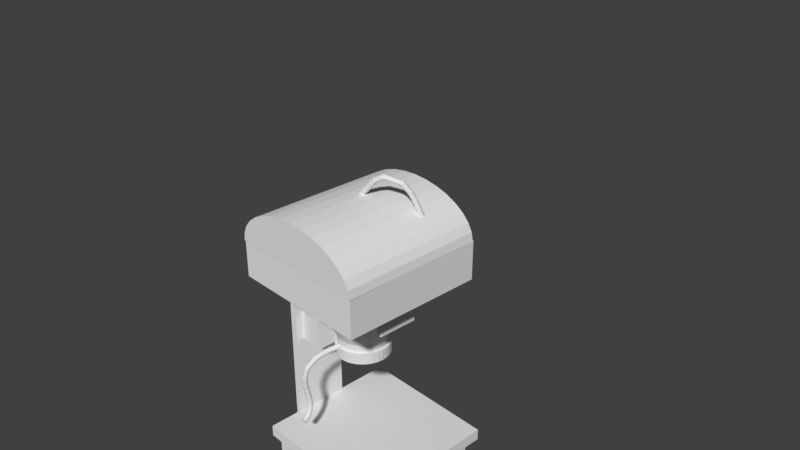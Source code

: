 # Source: 2446hennakikai.blend  (saved by Blender 2.78.0; exported with 4.5.12 LTS)
import bpy
from mathutils import Matrix  # noqa: F401  (used for matrix-valued properties, if any)

bpy.ops.wm.read_factory_settings(use_empty=True)
scene = bpy.context.scene
scene.name = 'Scene'

# ---- collections
col_collection_1 = bpy.data.collections.new('Collection 1'); scene.collection.children.link(col_collection_1)

# ---- world
world_world = bpy.data.worlds.new('World'); scene.world = world_world
world_world.color = (0.05088, 0.05088, 0.05088)
world_world.use_sun_shadow = False
world_world.sun_shadow_jitter_overblur = 0.0
world_world.cycles.sampling_method = 'MANUAL'

# ---- cameras
cam_camera = bpy.data.cameras.new('Camera')
cam_camera.clip_end = 100.0
cam_camera.lens = 35.0
cam_camera.sensor_width = 32.0
cam_camera.sensor_height = 18.0
cam_camera.ortho_scale = 7.314
cam_camera.dof.focus_distance = 0.0
cam_camera.dof.aperture_fstop = 128.0

# ---- meshes
me_x = bpy.data.meshes.new('平面')
me_x.from_pydata([(-1.013, -1.0, 1.543e-09), (0.9871, -1.0, 1.543e-09), (-1.013, 1.0, 1.543e-09), (0.9871, 1.0, 1.543e-09), (-1.013, 1.0, 0.09854), (-1.013, -1.0, 0.09854), (0.9871, -1.0, 0.09854), (0.9871, 1.0, 0.09854)], [], [(0, 2, 3, 1), (5, 6, 7, 4), (3, 2, 4, 7), (0, 1, 6, 5), (1, 3, 7, 6), (2, 0, 5, 4)])
me_x.use_remesh_preserve_volume = False
me_x.use_remesh_preserve_attributes = False
me_x.use_mirror_vertex_groups = False
me_x.update()
me_007 = bpy.data.meshes.new('円柱.007')
me_007.from_pydata([(0.0, 1.0, -1.0), (0.0, 1.0, 1.0), (0.1951, 0.9808, -1.0), (0.1951, 0.9808, 1.0), (0.3827, 0.9239, -1.0), (0.3827, 0.9239, 1.0), (0.5556, 0.8315, -1.0), (0.5556, 0.8315, 1.0), (0.7071, 0.7071, -1.0), (0.7071, 0.7071, 1.0), (0.8315, 0.5556, -1.0), (0.8315, 0.5556, 1.0), (0.9239, 0.3827, -1.0), (0.9239, 0.3827, 1.0), (0.9808, 0.1951, -1.0), (0.9808, 0.1951, 1.0), (1.0, 7.55e-08, -1.0), (1.0, 7.55e-08, 1.0), (0.9808, -0.1951, -1.0), (0.9808, -0.1951, 1.0), (0.9239, -0.3827, -1.0), (0.9239, -0.3827, 1.0), (0.8315, -0.5556, -1.0), (0.8315, -0.5556, 1.0), (0.7071, -0.7071, -1.0), (0.7071, -0.7071, 1.0), (0.5556, -0.8315, -1.0), (0.5556, -0.8315, 1.0), (0.3827, -0.9239, -1.0), (0.3827, -0.9239, 1.0), (0.1951, -0.9808, -1.0), (0.1951, -0.9808, 1.0), (-3.258e-07, -1.0, -1.0), (-3.258e-07, -1.0, 1.0), (-0.1951, -0.9808, -1.0), (-0.1951, -0.9808, 1.0), (-0.3827, -0.9239, -1.0), (-0.3827, -0.9239, 1.0), (-0.5556, -0.8315, -1.0), (-0.5556, -0.8315, 1.0), (-0.7071, -0.7071, -1.0), (-0.7071, -0.7071, 1.0), (-0.8315, -0.5556, -1.0), (-0.8315, -0.5556, 1.0), (-0.9239, -0.3827, -1.0), (-0.9239, -0.3827, 1.0), (-0.9808, -0.1951, -1.0), (-0.9808, -0.1951, 1.0), (-1.0, 9.656e-07, -1.0), (-1.0, 9.656e-07, 1.0), (-0.9808, 0.1951, -1.0), (-0.9808, 0.1951, 1.0), (-0.9239, 0.3827, -1.0), (-0.9239, 0.3827, 1.0), (-0.8315, 0.5556, -1.0), (-0.8315, 0.5556, 1.0), (-0.7071, 0.7071, -1.0), (-0.7071, 0.7071, 1.0), (-0.5556, 0.8315, -1.0), (-0.5556, 0.8315, 1.0), (-0.3827, 0.9239, -1.0), (-0.3827, 0.9239, 1.0), (-0.1951, 0.9808, -1.0), (-0.1951, 0.9808, 1.0), (0.2146, 1.079, 1.0), (-1.187e-08, 1.1, 1.0), (0.421, 1.016, 1.0), (0.6111, 0.9146, 1.0), (0.7778, 0.7778, 1.0), (0.9146, 0.6111, 1.0), (1.016, 0.421, 1.0), (1.079, 0.2146, 1.0), (1.1, 5.455e-08, 1.0), (1.079, -0.2146, 1.0), (1.016, -0.421, 1.0), (0.9146, -0.6111, 1.0), (0.7778, -0.7778, 1.0), (0.6111, -0.9146, 1.0), (0.421, -1.016, 1.0), (0.2146, -1.079, 1.0), (-3.703e-07, -1.1, 1.0), (-0.2146, -1.079, 1.0), (-0.421, -1.016, 1.0), (-0.6111, -0.9146, 1.0), (-0.7778, -0.7778, 1.0), (-0.9146, -0.6111, 1.0), (-1.016, -0.421, 1.0), (-1.079, -0.2146, 1.0), (-1.1, 1.034e-06, 1.0), (-1.079, 0.2146, 1.0), (-1.016, 0.421, 1.0), (-0.9146, 0.6111, 1.0), (-0.7778, 0.7778, 1.0), (-0.6111, 0.9146, 1.0), (-0.421, 1.016, 1.0), (-0.2146, 1.079, 1.0), (0.2146, 1.079, 1.1), (-1.617e-09, 1.1, 1.1), (0.421, 1.016, 1.1), (0.6111, 0.9146, 1.1), (0.7778, 0.7778, 1.1), (0.9146, 0.6111, 1.1), (1.016, 0.421, 1.1), (1.079, 0.2146, 1.1), (1.1, 5.455e-08, 1.1), (1.079, -0.2146, 1.1), (1.016, -0.421, 1.1), (0.9146, -0.6111, 1.1), (0.7778, -0.7778, 1.1), (0.6111, -0.9146, 1.1), (0.421, -1.016, 1.1), (0.2146, -1.079, 1.1), (-3.6e-07, -1.1, 1.1), (-0.2146, -1.079, 1.1), (-0.421, -1.016, 1.1), (-0.6111, -0.9146, 1.1), (-0.7778, -0.7778, 1.1), (-0.9146, -0.6111, 1.1), (-1.016, -0.421, 1.1), (-1.079, -0.2146, 1.1), (-1.1, 1.034e-06, 1.1), (-1.079, 0.2146, 1.1), (-1.016, 0.421, 1.1), (-0.9146, 0.6111, 1.1), (-0.7778, 0.7778, 1.1), (-0.6111, 0.9146, 1.1), (-0.421, 1.016, 1.1), (-0.2146, 1.079, 1.1), (-1.187e-08, 1.1, -1.0), (0.2146, 1.079, -1.0), (0.421, 1.016, -1.0), (0.6111, 0.9146, -1.0), (0.7778, 0.7778, -1.0), (0.9146, 0.6111, -1.0), (1.016, 0.421, -1.0), (1.079, 0.2146, -1.0), (1.1, 5.455e-08, -1.0), (1.079, -0.2146, -1.0), (1.016, -0.421, -1.0), (0.9146, -0.6111, -1.0), (0.7778, -0.7778, -1.0), (0.6111, -0.9146, -1.0), (0.421, -1.016, -1.0), (0.2146, -1.079, -1.0), (-3.703e-07, -1.1, -1.0), (-0.2146, -1.079, -1.0), (-0.421, -1.016, -1.0), (-0.6111, -0.9146, -1.0), (-0.7778, -0.7778, -1.0), (-0.9146, -0.6111, -1.0), (-1.016, -0.421, -1.0), (-1.079, -0.2146, -1.0), (-1.1, 1.034e-06, -1.0), (-1.079, 0.2146, -1.0), (-1.016, 0.421, -1.0), (-0.9146, 0.6111, -1.0), (-0.7778, 0.7778, -1.0), (-0.6111, 0.9146, -1.0), (-0.421, 1.016, -1.0), (-0.2146, 1.079, -1.0), (-7.929e-09, 1.1, -1.1), (0.2146, 1.079, -1.1), (0.421, 1.016, -1.1), (0.6111, 0.9146, -1.1), (0.7778, 0.7778, -1.1), (0.9146, 0.6111, -1.1), (1.016, 0.421, -1.1), (1.079, 0.2146, -1.1), (1.1, 5.455e-08, -1.1), (1.079, -0.2146, -1.1), (1.016, -0.421, -1.1), (0.9146, -0.6111, -1.1), (0.7778, -0.7778, -1.1), (0.6111, -0.9146, -1.1), (0.421, -1.016, -1.1), (0.2146, -1.079, -1.1), (-3.664e-07, -1.1, -1.1), (-0.2146, -1.079, -1.1), (-0.421, -1.016, -1.1), (-0.6111, -0.9146, -1.1), (-0.7778, -0.7778, -1.1), (-0.9146, -0.6111, -1.1), (-1.016, -0.421, -1.1), (-1.079, -0.2146, -1.1), (-1.1, 1.034e-06, -1.1), (-1.079, 0.2146, -1.1), (-1.016, 0.421, -1.1), (-0.9146, 0.6111, -1.1), (-0.7778, 0.7778, -1.1), (-0.6111, 0.9146, -1.1), (-0.421, 1.016, -1.1), (-0.2146, 1.079, -1.1)], [], [(0, 1, 3, 2), (2, 3, 5, 4), (4, 5, 7, 6), (6, 7, 9, 8), (8, 9, 11, 10), (10, 11, 13, 12), (12, 13, 15, 14), (14, 15, 17, 16), (16, 17, 19, 18), (18, 19, 21, 20), (20, 21, 23, 22), (22, 23, 25, 24), (24, 25, 27, 26), (26, 27, 29, 28), (28, 29, 31, 30), (30, 31, 33, 32), (32, 33, 35, 34), (34, 35, 37, 36), (36, 37, 39, 38), (38, 39, 41, 40), (40, 41, 43, 42), (42, 43, 45, 44), (44, 45, 47, 46), (46, 47, 49, 48), (48, 49, 51, 50), (50, 51, 53, 52), (52, 53, 55, 54), (54, 55, 57, 56), (56, 57, 59, 58), (58, 59, 61, 60), (43, 41, 84, 85), (60, 61, 63, 62), (62, 63, 1, 0), (14, 16, 136, 135), (85, 84, 116, 117), (61, 59, 93, 94), (17, 15, 71, 72), (35, 33, 80, 81), (53, 51, 89, 90), (9, 7, 67, 68), (27, 25, 76, 77), (45, 43, 85, 86), (63, 61, 94, 95), (19, 17, 72, 73), (37, 35, 81, 82), (55, 53, 90, 91), (11, 9, 68, 69), (29, 27, 77, 78), (47, 45, 86, 87), (3, 1, 65, 64), (1, 63, 95, 65), (21, 19, 73, 74), (39, 37, 82, 83), (57, 55, 91, 92), (13, 11, 69, 70), (31, 29, 78, 79), (49, 47, 87, 88), (5, 3, 64, 66), (23, 21, 74, 75), (41, 39, 83, 84), (59, 57, 92, 93), (15, 13, 70, 71), (33, 31, 79, 80), (51, 49, 88, 89), (7, 5, 66, 67), (25, 23, 75, 76), (96, 97, 127, 126, 125, 124, 123, 122, 121, 120, 119, 118, 117, 116, 115, 114, 113, 112, 111, 110, 109, 108, 107, 106, 105, 104, 103, 102, 101, 100, 99, 98), (72, 71, 103, 104), (86, 85, 117, 118), (73, 72, 104, 105), (87, 86, 118, 119), (74, 73, 105, 106), (88, 87, 119, 120), (75, 74, 106, 107), (89, 88, 120, 121), (76, 75, 107, 108), (90, 89, 121, 122), (77, 76, 108, 109), (91, 90, 122, 123), (78, 77, 109, 110), (64, 65, 97, 96), (92, 91, 123, 124), (79, 78, 110, 111), (66, 64, 96, 98), (93, 92, 124, 125), (80, 79, 111, 112), (67, 66, 98, 99), (94, 93, 125, 126), (81, 80, 112, 113), (68, 67, 99, 100), (95, 94, 126, 127), (82, 81, 113, 114), (69, 68, 100, 101), (65, 95, 127, 97), (83, 82, 114, 115), (70, 69, 101, 102), (84, 83, 115, 116), (71, 70, 102, 103), (154, 155, 187, 186), (32, 34, 145, 144), (50, 52, 154, 153), (6, 8, 132, 131), (24, 26, 141, 140), (42, 44, 150, 149), (60, 62, 159, 158), (16, 18, 137, 136), (34, 36, 146, 145), (52, 54, 155, 154), (8, 10, 133, 132), (26, 28, 142, 141), (44, 46, 151, 150), (0, 2, 129, 128), (62, 0, 128, 159), (18, 20, 138, 137), (36, 38, 147, 146), (54, 56, 156, 155), (10, 12, 134, 133), (28, 30, 143, 142), (46, 48, 152, 151), (2, 4, 130, 129), (20, 22, 139, 138), (38, 40, 148, 147), (56, 58, 157, 156), (12, 14, 135, 134), (30, 32, 144, 143), (48, 50, 153, 152), (4, 6, 131, 130), (22, 24, 140, 139), (40, 42, 149, 148), (58, 60, 158, 157), (160, 161, 162, 163, 164, 165, 166, 167, 168, 169, 170, 171, 172, 173, 174, 175, 176, 177, 178, 179, 180, 181, 182, 183, 184, 185, 186, 187, 188, 189, 190, 191), (141, 142, 174, 173), (128, 129, 161, 160), (155, 156, 188, 187), (142, 143, 175, 174), (129, 130, 162, 161), (156, 157, 189, 188), (143, 144, 176, 175), (130, 131, 163, 162), (157, 158, 190, 189), (144, 145, 177, 176), (131, 132, 164, 163), (158, 159, 191, 190), (145, 146, 178, 177), (132, 133, 165, 164), (159, 128, 160, 191), (146, 147, 179, 178), (133, 134, 166, 165), (147, 148, 180, 179), (134, 135, 167, 166), (148, 149, 181, 180), (135, 136, 168, 167), (149, 150, 182, 181), (136, 137, 169, 168), (150, 151, 183, 182), (137, 138, 170, 169), (151, 152, 184, 183), (138, 139, 171, 170), (152, 153, 185, 184), (139, 140, 172, 171), (153, 154, 186, 185), (140, 141, 173, 172)])
me_007.use_remesh_preserve_volume = False
me_007.use_remesh_preserve_attributes = False
me_007.use_mirror_vertex_groups = False
me_007.update()
me_012 = bpy.data.meshes.new('立方体.012')
me_012.from_pydata([(2.314, -9.459, 3.013), (2.314, -9.513, 3.067), (2.26, -9.459, 3.067), (2.314, -9.468, 3.014), (2.314, -9.478, 3.017), (2.314, -9.486, 3.021), (2.314, -9.494, 3.026), (2.304, -9.459, 3.014), (2.304, -9.469, 3.015), (2.304, -9.478, 3.018), (2.304, -9.486, 3.022), (2.304, -9.493, 3.027), (2.295, -9.459, 3.017), (2.295, -9.469, 3.018), (2.295, -9.478, 3.02), (2.295, -9.486, 3.024), (2.296, -9.492, 3.029), (2.287, -9.459, 3.021), (2.286, -9.469, 3.022), (2.287, -9.478, 3.024), (2.288, -9.485, 3.028), (2.289, -9.491, 3.031), (2.279, -9.459, 3.026), (2.279, -9.469, 3.027), (2.28, -9.477, 3.029), (2.282, -9.484, 3.031), (2.284, -9.489, 3.034), (2.304, -9.512, 3.067), (2.295, -9.51, 3.067), (2.287, -9.506, 3.067), (2.279, -9.5, 3.067), (2.314, -9.512, 3.058), (2.304, -9.511, 3.058), (2.295, -9.509, 3.058), (2.286, -9.505, 3.058), (2.279, -9.5, 3.058), (2.314, -9.51, 3.049), (2.304, -9.509, 3.049), (2.295, -9.506, 3.049), (2.287, -9.502, 3.049), (2.28, -9.498, 3.049), (2.314, -9.506, 3.04), (2.304, -9.505, 3.04), (2.295, -9.502, 3.041), (2.288, -9.499, 3.042), (2.282, -9.495, 3.043), (2.314, -9.5, 3.033), (2.304, -9.5, 3.033), (2.296, -9.498, 3.034), (2.289, -9.495, 3.036), (2.284, -9.493, 3.037), (2.26, -9.459, 3.058), (2.263, -9.459, 3.049), (2.267, -9.459, 3.04), (2.272, -9.459, 3.033), (2.26, -9.468, 3.067), (2.261, -9.469, 3.058), (2.264, -9.469, 3.048), (2.268, -9.469, 3.04), (2.273, -9.469, 3.033), (2.263, -9.478, 3.067), (2.264, -9.478, 3.058), (2.267, -9.478, 3.049), (2.27, -9.477, 3.041), (2.275, -9.477, 3.034), (2.267, -9.486, 3.067), (2.268, -9.486, 3.058), (2.27, -9.486, 3.049), (2.274, -9.485, 3.042), (2.277, -9.484, 3.036), (2.272, -9.494, 3.067), (2.273, -9.494, 3.058), (2.275, -9.492, 3.049), (2.277, -9.491, 3.043), (2.28, -9.489, 3.037), (2.314, -9.513, 3.89), (2.314, -9.459, 3.944), (2.26, -9.459, 3.89), (2.314, -9.512, 3.899), (2.314, -9.51, 3.908), (2.314, -9.506, 3.917), (2.314, -9.5, 3.924), (2.304, -9.512, 3.89), (2.304, -9.511, 3.899), (2.304, -9.509, 3.909), (2.304, -9.505, 3.917), (2.304, -9.5, 3.924), (2.295, -9.51, 3.89), (2.295, -9.509, 3.899), (2.295, -9.506, 3.908), (2.295, -9.502, 3.916), (2.296, -9.498, 3.923), (2.287, -9.506, 3.89), (2.286, -9.505, 3.899), (2.287, -9.502, 3.908), (2.288, -9.499, 3.915), (2.289, -9.495, 3.921), (2.279, -9.5, 3.89), (2.279, -9.5, 3.899), (2.28, -9.498, 3.908), (2.282, -9.495, 3.914), (2.284, -9.493, 3.92), (2.304, -9.459, 3.943), (2.295, -9.459, 3.94), (2.287, -9.459, 3.936), (2.279, -9.459, 3.931), (2.314, -9.468, 3.943), (2.304, -9.469, 3.942), (2.295, -9.469, 3.939), (2.286, -9.469, 3.935), (2.279, -9.469, 3.93), (2.314, -9.478, 3.94), (2.304, -9.478, 3.939), (2.295, -9.478, 3.937), (2.287, -9.477, 3.933), (2.28, -9.477, 3.928), (2.314, -9.486, 3.936), (2.304, -9.486, 3.935), (2.295, -9.486, 3.933), (2.288, -9.485, 3.93), (2.282, -9.484, 3.926), (2.314, -9.494, 3.931), (2.304, -9.494, 3.93), (2.296, -9.492, 3.928), (2.289, -9.491, 3.926), (2.284, -9.489, 3.923), (2.26, -9.468, 3.89), (2.263, -9.478, 3.89), (2.267, -9.486, 3.89), (2.272, -9.494, 3.89), (2.26, -9.459, 3.899), (2.261, -9.469, 3.899), (2.264, -9.478, 3.899), (2.268, -9.486, 3.899), (2.273, -9.493, 3.899), (2.263, -9.459, 3.908), (2.264, -9.469, 3.909), (2.267, -9.478, 3.908), (2.27, -9.486, 3.908), (2.275, -9.492, 3.908), (2.267, -9.459, 3.917), (2.268, -9.469, 3.917), (2.27, -9.478, 3.916), (2.274, -9.485, 3.915), (2.277, -9.491, 3.914), (2.272, -9.459, 3.924), (2.273, -9.469, 3.924), (2.275, -9.477, 3.923), (2.277, -9.484, 3.921), (2.28, -9.489, 3.92), (2.314, -3.18, 3.013), (2.26, -3.18, 3.067), (2.314, -3.126, 3.067), (2.304, -3.18, 3.014), (2.295, -3.18, 3.017), (2.287, -3.18, 3.021), (2.279, -3.18, 3.026), (2.314, -3.171, 3.014), (2.304, -3.171, 3.015), (2.295, -3.171, 3.018), (2.286, -3.171, 3.022), (2.279, -3.171, 3.027), (2.314, -3.162, 3.017), (2.304, -3.161, 3.018), (2.295, -3.161, 3.02), (2.287, -3.162, 3.024), (2.28, -3.162, 3.029), (2.314, -3.153, 3.021), (2.304, -3.153, 3.022), (2.295, -3.154, 3.024), (2.288, -3.155, 3.028), (2.282, -3.155, 3.031), (2.314, -3.146, 3.026), (2.304, -3.146, 3.027), (2.296, -3.147, 3.029), (2.289, -3.149, 3.031), (2.284, -3.15, 3.034), (2.26, -3.171, 3.067), (2.263, -3.162, 3.067), (2.267, -3.153, 3.067), (2.272, -3.146, 3.067), (2.26, -3.18, 3.058), (2.261, -3.171, 3.058), (2.264, -3.161, 3.058), (2.268, -3.153, 3.058), (2.273, -3.146, 3.058), (2.263, -3.18, 3.049), (2.264, -3.171, 3.049), (2.267, -3.161, 3.049), (2.27, -3.154, 3.049), (2.275, -3.147, 3.049), (2.267, -3.18, 3.04), (2.268, -3.171, 3.04), (2.27, -3.162, 3.041), (2.274, -3.154, 3.042), (2.277, -3.149, 3.043), (2.272, -3.18, 3.033), (2.273, -3.171, 3.033), (2.275, -3.162, 3.034), (2.277, -3.155, 3.036), (2.28, -3.15, 3.037), (2.314, -3.127, 3.058), (2.314, -3.129, 3.049), (2.314, -3.133, 3.04), (2.314, -3.139, 3.033), (2.304, -3.127, 3.067), (2.304, -3.128, 3.058), (2.304, -3.131, 3.048), (2.304, -3.135, 3.04), (2.304, -3.14, 3.033), (2.295, -3.129, 3.067), (2.295, -3.131, 3.058), (2.295, -3.133, 3.049), (2.295, -3.137, 3.041), (2.296, -3.142, 3.034), (2.287, -3.133, 3.067), (2.286, -3.135, 3.058), (2.287, -3.137, 3.049), (2.288, -3.14, 3.042), (2.289, -3.144, 3.036), (2.279, -3.139, 3.067), (2.279, -3.14, 3.058), (2.28, -3.142, 3.049), (2.282, -3.144, 3.043), (2.284, -3.147, 3.037), (2.314, -3.18, 3.944), (2.314, -3.126, 3.89), (2.26, -3.18, 3.89), (2.314, -3.171, 3.943), (2.314, -3.162, 3.94), (2.314, -3.153, 3.936), (2.314, -3.146, 3.931), (2.304, -3.18, 3.943), (2.304, -3.171, 3.942), (2.304, -3.161, 3.939), (2.304, -3.153, 3.935), (2.304, -3.146, 3.93), (2.295, -3.18, 3.94), (2.295, -3.171, 3.939), (2.295, -3.161, 3.937), (2.295, -3.154, 3.933), (2.296, -3.147, 3.928), (2.287, -3.18, 3.936), (2.286, -3.171, 3.935), (2.287, -3.162, 3.933), (2.288, -3.154, 3.93), (2.289, -3.149, 3.926), (2.279, -3.18, 3.931), (2.279, -3.171, 3.93), (2.28, -3.162, 3.928), (2.282, -3.155, 3.926), (2.284, -3.15, 3.923), (2.304, -3.127, 3.89), (2.295, -3.129, 3.89), (2.287, -3.133, 3.89), (2.279, -3.139, 3.89), (2.314, -3.127, 3.899), (2.304, -3.128, 3.899), (2.295, -3.131, 3.899), (2.286, -3.135, 3.899), (2.279, -3.14, 3.899), (2.314, -3.129, 3.908), (2.304, -3.131, 3.909), (2.295, -3.133, 3.908), (2.287, -3.137, 3.908), (2.28, -3.142, 3.908), (2.314, -3.133, 3.917), (2.304, -3.135, 3.917), (2.295, -3.137, 3.916), (2.288, -3.14, 3.915), (2.282, -3.144, 3.914), (2.314, -3.139, 3.924), (2.304, -3.14, 3.924), (2.296, -3.142, 3.923), (2.289, -3.144, 3.921), (2.284, -3.147, 3.92), (2.26, -3.18, 3.899), (2.263, -3.18, 3.908), (2.267, -3.18, 3.917), (2.272, -3.18, 3.924), (2.26, -3.171, 3.89), (2.261, -3.171, 3.899), (2.264, -3.171, 3.909), (2.268, -3.171, 3.917), (2.273, -3.171, 3.924), (2.263, -3.162, 3.89), (2.264, -3.161, 3.899), (2.267, -3.161, 3.908), (2.27, -3.162, 3.916), (2.275, -3.162, 3.923), (2.267, -3.153, 3.89), (2.268, -3.153, 3.899), (2.27, -3.154, 3.908), (2.274, -3.155, 3.915), (2.277, -3.155, 3.921), (2.272, -3.146, 3.89), (2.273, -3.146, 3.899), (2.275, -3.147, 3.908), (2.277, -3.149, 3.914), (2.28, -3.15, 3.92), (2.496, -9.459, 3.013), (2.55, -9.459, 3.067), (2.496, -9.513, 3.067), (2.505, -9.459, 3.014), (2.515, -9.459, 3.017), (2.523, -9.459, 3.021), (2.531, -9.459, 3.026), (2.496, -9.468, 3.014), (2.506, -9.469, 3.015), (2.515, -9.469, 3.018), (2.523, -9.469, 3.022), (2.53, -9.469, 3.027), (2.496, -9.478, 3.017), (2.506, -9.478, 3.018), (2.515, -9.478, 3.02), (2.523, -9.477, 3.024), (2.529, -9.477, 3.029), (2.496, -9.486, 3.021), (2.506, -9.486, 3.022), (2.515, -9.486, 3.024), (2.522, -9.485, 3.028), (2.528, -9.484, 3.031), (2.496, -9.494, 3.026), (2.506, -9.494, 3.027), (2.514, -9.492, 3.029), (2.521, -9.491, 3.031), (2.526, -9.489, 3.034), (2.549, -9.468, 3.067), (2.547, -9.478, 3.067), (2.543, -9.486, 3.067), (2.537, -9.494, 3.067), (2.549, -9.459, 3.058), (2.548, -9.469, 3.058), (2.546, -9.478, 3.058), (2.542, -9.486, 3.058), (2.537, -9.493, 3.058), (2.547, -9.459, 3.049), (2.546, -9.469, 3.049), (2.543, -9.478, 3.049), (2.539, -9.486, 3.049), (2.535, -9.492, 3.049), (2.543, -9.459, 3.04), (2.542, -9.469, 3.04), (2.539, -9.478, 3.041), (2.536, -9.485, 3.042), (2.532, -9.491, 3.043), (2.537, -9.459, 3.033), (2.537, -9.469, 3.033), (2.535, -9.477, 3.034), (2.532, -9.484, 3.036), (2.53, -9.489, 3.037), (2.496, -9.512, 3.058), (2.496, -9.51, 3.049), (2.496, -9.506, 3.04), (2.496, -9.5, 3.033), (2.505, -9.512, 3.067), (2.506, -9.511, 3.058), (2.506, -9.509, 3.048), (2.506, -9.505, 3.04), (2.506, -9.5, 3.033), (2.515, -9.51, 3.067), (2.515, -9.509, 3.058), (2.515, -9.506, 3.049), (2.514, -9.502, 3.041), (2.514, -9.498, 3.034), (2.523, -9.506, 3.067), (2.523, -9.505, 3.058), (2.523, -9.502, 3.049), (2.522, -9.499, 3.042), (2.521, -9.495, 3.036), (2.531, -9.5, 3.067), (2.531, -9.5, 3.058), (2.529, -9.498, 3.049), (2.528, -9.495, 3.043), (2.526, -9.493, 3.037), (2.496, -9.459, 3.944), (2.496, -9.513, 3.89), (2.55, -9.459, 3.89), (2.496, -9.468, 3.943), (2.496, -9.478, 3.94), (2.496, -9.486, 3.936), (2.496, -9.494, 3.931), (2.505, -9.459, 3.943), (2.506, -9.469, 3.942), (2.506, -9.478, 3.939), (2.506, -9.486, 3.935), (2.506, -9.493, 3.93), (2.515, -9.459, 3.94), (2.515, -9.469, 3.939), (2.515, -9.478, 3.937), (2.514, -9.486, 3.933), (2.514, -9.492, 3.928), (2.523, -9.459, 3.936), (2.523, -9.469, 3.935), (2.523, -9.478, 3.933), (2.522, -9.485, 3.93), (2.521, -9.491, 3.926), (2.531, -9.459, 3.931), (2.531, -9.469, 3.93), (2.529, -9.477, 3.928), (2.528, -9.484, 3.926), (2.526, -9.489, 3.923), (2.505, -9.512, 3.89), (2.515, -9.51, 3.89), (2.523, -9.506, 3.89), (2.531, -9.5, 3.89), (2.496, -9.512, 3.899), (2.506, -9.511, 3.899), (2.515, -9.509, 3.899), (2.523, -9.505, 3.899), (2.53, -9.5, 3.899), (2.496, -9.51, 3.908), (2.506, -9.509, 3.909), (2.515, -9.506, 3.908), (2.523, -9.502, 3.908), (2.529, -9.498, 3.908), (2.496, -9.506, 3.917), (2.506, -9.505, 3.917), (2.515, -9.502, 3.916), (2.522, -9.499, 3.915), (2.528, -9.495, 3.914), (2.496, -9.5, 3.924), (2.506, -9.5, 3.924), (2.514, -9.498, 3.923), (2.521, -9.495, 3.921), (2.526, -9.493, 3.92), (2.549, -9.459, 3.899), (2.547, -9.459, 3.908), (2.543, -9.459, 3.917), (2.537, -9.459, 3.924), (2.549, -9.468, 3.89), (2.548, -9.469, 3.899), (2.546, -9.469, 3.909), (2.542, -9.469, 3.917), (2.537, -9.469, 3.924), (2.547, -9.478, 3.89), (2.546, -9.478, 3.899), (2.543, -9.478, 3.908), (2.539, -9.477, 3.916), (2.535, -9.477, 3.923), (2.543, -9.486, 3.89), (2.542, -9.486, 3.899), (2.539, -9.486, 3.908), (2.536, -9.485, 3.915), (2.532, -9.484, 3.921), (2.537, -9.494, 3.89), (2.537, -9.494, 3.899), (2.535, -9.492, 3.908), (2.532, -9.491, 3.914), (2.53, -9.489, 3.92), (2.496, -3.18, 3.013), (2.496, -3.126, 3.067), (2.55, -3.18, 3.067), (2.496, -3.171, 3.014), (2.496, -3.162, 3.017), (2.496, -3.153, 3.021), (2.496, -3.146, 3.026), (2.505, -3.18, 3.014), (2.506, -3.171, 3.015), (2.506, -3.161, 3.018), (2.506, -3.153, 3.022), (2.506, -3.146, 3.027), (2.515, -3.18, 3.017), (2.515, -3.171, 3.018), (2.515, -3.161, 3.02), (2.514, -3.154, 3.024), (2.514, -3.147, 3.029), (2.523, -3.18, 3.021), (2.523, -3.171, 3.022), (2.523, -3.162, 3.024), (2.522, -3.154, 3.028), (2.521, -3.149, 3.031), (2.531, -3.18, 3.026), (2.531, -3.171, 3.027), (2.529, -3.162, 3.029), (2.528, -3.155, 3.031), (2.526, -3.15, 3.034), (2.505, -3.127, 3.067), (2.515, -3.129, 3.067), (2.523, -3.133, 3.067), (2.531, -3.139, 3.067), (2.496, -3.127, 3.058), (2.506, -3.128, 3.058), (2.515, -3.131, 3.058), (2.523, -3.135, 3.058), (2.53, -3.14, 3.058), (2.496, -3.129, 3.049), (2.506, -3.131, 3.049), (2.515, -3.133, 3.049), (2.523, -3.137, 3.049), (2.529, -3.142, 3.049), (2.496, -3.133, 3.04), (2.506, -3.135, 3.04), (2.515, -3.137, 3.041), (2.522, -3.14, 3.042), (2.528, -3.144, 3.043), (2.496, -3.139, 3.033), (2.506, -3.14, 3.033), (2.514, -3.142, 3.034), (2.521, -3.144, 3.036), (2.526, -3.147, 3.037), (2.549, -3.18, 3.058), (2.547, -3.18, 3.049), (2.543, -3.18, 3.04), (2.537, -3.18, 3.033), (2.549, -3.171, 3.067), (2.548, -3.171, 3.058), (2.546, -3.171, 3.048), (2.542, -3.171, 3.04), (2.537, -3.171, 3.033), (2.547, -3.162, 3.067), (2.546, -3.161, 3.058), (2.543, -3.161, 3.049), (2.539, -3.162, 3.041), (2.535, -3.162, 3.034), (2.543, -3.153, 3.067), (2.542, -3.153, 3.058), (2.539, -3.154, 3.049), (2.536, -3.155, 3.042), (2.532, -3.155, 3.036), (2.537, -3.146, 3.067), (2.537, -3.146, 3.058), (2.535, -3.147, 3.049), (2.532, -3.149, 3.043), (2.53, -3.15, 3.037), (2.496, -3.18, 3.944), (2.55, -3.18, 3.89), (2.496, -3.126, 3.89), (2.505, -3.18, 3.943), (2.515, -3.18, 3.94), (2.523, -3.18, 3.936), (2.531, -3.18, 3.931), (2.496, -3.171, 3.943), (2.506, -3.171, 3.942), (2.515, -3.171, 3.939), (2.523, -3.171, 3.935), (2.53, -3.171, 3.93), (2.496, -3.162, 3.94), (2.506, -3.161, 3.939), (2.515, -3.161, 3.937), (2.523, -3.162, 3.933), (2.529, -3.162, 3.928), (2.496, -3.153, 3.936), (2.506, -3.153, 3.935), (2.515, -3.154, 3.933), (2.522, -3.155, 3.93), (2.528, -3.155, 3.926), (2.496, -3.146, 3.931), (2.506, -3.146, 3.93), (2.514, -3.147, 3.928), (2.521, -3.149, 3.926), (2.526, -3.15, 3.923), (2.549, -3.171, 3.89), (2.547, -3.162, 3.89), (2.543, -3.153, 3.89), (2.537, -3.146, 3.89), (2.549, -3.18, 3.899), (2.548, -3.171, 3.899), (2.546, -3.161, 3.899), (2.542, -3.153, 3.899), (2.537, -3.146, 3.899), (2.547, -3.18, 3.908), (2.546, -3.171, 3.909), (2.543, -3.161, 3.908), (2.539, -3.154, 3.908), (2.535, -3.147, 3.908), (2.543, -3.18, 3.917), (2.542, -3.171, 3.917), (2.539, -3.162, 3.916), (2.536, -3.154, 3.915), (2.532, -3.149, 3.914), (2.537, -3.18, 3.924), (2.537, -3.171, 3.924), (2.535, -3.162, 3.923), (2.532, -3.155, 3.921), (2.53, -3.15, 3.92), (2.496, -3.127, 3.899), (2.496, -3.129, 3.908), (2.496, -3.133, 3.917), (2.496, -3.139, 3.924), (2.505, -3.127, 3.89), (2.506, -3.128, 3.899), (2.506, -3.131, 3.909), (2.506, -3.135, 3.917), (2.506, -3.14, 3.924), (2.515, -3.129, 3.89), (2.515, -3.131, 3.899), (2.515, -3.133, 3.908), (2.514, -3.137, 3.916), (2.514, -3.142, 3.923), (2.523, -3.133, 3.89), (2.523, -3.135, 3.899), (2.523, -3.137, 3.908), (2.522, -3.14, 3.915), (2.521, -3.144, 3.921), (2.531, -3.139, 3.89), (2.531, -3.14, 3.899), (2.529, -3.142, 3.908), (2.528, -3.144, 3.914), (2.526, -3.147, 3.92)], [], [(0, 3, 8, 7), (3, 4, 9, 8), (4, 5, 10, 9), (5, 6, 11, 10), (6, 46, 47, 11), (7, 8, 13, 12), (8, 9, 14, 13), (9, 10, 15, 14), (10, 11, 16, 15), (11, 47, 48, 16), (12, 13, 18, 17), (13, 14, 19, 18), (14, 15, 20, 19), (15, 16, 21, 20), (16, 48, 49, 21), (17, 18, 23, 22), (18, 19, 24, 23), (19, 20, 25, 24), (20, 21, 26, 25), (21, 49, 50, 26), (1, 27, 32, 31), (27, 28, 33, 32), (28, 29, 34, 33), (29, 30, 35, 34), (30, 70, 71, 35), (31, 32, 37, 36), (32, 33, 38, 37), (33, 34, 39, 38), (34, 35, 40, 39), (35, 71, 72, 40), (36, 37, 42, 41), (37, 38, 43, 42), (38, 39, 44, 43), (39, 40, 45, 44), (40, 72, 73, 45), (41, 42, 47, 46), (42, 43, 48, 47), (43, 44, 49, 48), (44, 45, 50, 49), (45, 73, 74, 50), (2, 51, 56, 55), (51, 52, 57, 56), (52, 53, 58, 57), (53, 54, 59, 58), (54, 22, 23, 59), (55, 56, 61, 60), (56, 57, 62, 61), (57, 58, 63, 62), (58, 59, 64, 63), (59, 23, 24, 64), (60, 61, 66, 65), (61, 62, 67, 66), (62, 63, 68, 67), (63, 64, 69, 68), (64, 24, 25, 69), (65, 66, 71, 70), (66, 67, 72, 71), (67, 68, 73, 72), (68, 69, 74, 73), (69, 25, 26, 74), (26, 50, 74), (75, 78, 83, 82), (78, 79, 84, 83), (79, 80, 85, 84), (80, 81, 86, 85), (81, 121, 122, 86), (82, 83, 88, 87), (83, 84, 89, 88), (84, 85, 90, 89), (85, 86, 91, 90), (86, 122, 123, 91), (87, 88, 93, 92), (88, 89, 94, 93), (89, 90, 95, 94), (90, 91, 96, 95), (91, 123, 124, 96), (92, 93, 98, 97), (93, 94, 99, 98), (94, 95, 100, 99), (95, 96, 101, 100), (96, 124, 125, 101), (76, 102, 107, 106), (102, 103, 108, 107), (103, 104, 109, 108), (104, 105, 110, 109), (105, 145, 146, 110), (106, 107, 112, 111), (107, 108, 113, 112), (108, 109, 114, 113), (109, 110, 115, 114), (110, 146, 147, 115), (111, 112, 117, 116), (112, 113, 118, 117), (113, 114, 119, 118), (114, 115, 120, 119), (115, 147, 148, 120), (116, 117, 122, 121), (117, 118, 123, 122), (118, 119, 124, 123), (119, 120, 125, 124), (120, 148, 149, 125), (77, 126, 131, 130), (126, 127, 132, 131), (127, 128, 133, 132), (128, 129, 134, 133), (129, 97, 98, 134), (130, 131, 136, 135), (131, 132, 137, 136), (132, 133, 138, 137), (133, 134, 139, 138), (134, 98, 99, 139), (135, 136, 141, 140), (136, 137, 142, 141), (137, 138, 143, 142), (138, 139, 144, 143), (139, 99, 100, 144), (140, 141, 146, 145), (141, 142, 147, 146), (142, 143, 148, 147), (143, 144, 149, 148), (144, 100, 101, 149), (101, 125, 149), (150, 153, 158, 157), (153, 154, 159, 158), (154, 155, 160, 159), (155, 156, 161, 160), (156, 196, 197, 161), (157, 158, 163, 162), (158, 159, 164, 163), (159, 160, 165, 164), (160, 161, 166, 165), (161, 197, 198, 166), (162, 163, 168, 167), (163, 164, 169, 168), (164, 165, 170, 169), (165, 166, 171, 170), (166, 198, 199, 171), (167, 168, 173, 172), (168, 169, 174, 173), (169, 170, 175, 174), (170, 171, 176, 175), (171, 199, 200, 176), (151, 177, 182, 181), (177, 178, 183, 182), (178, 179, 184, 183), (179, 180, 185, 184), (180, 220, 221, 185), (181, 182, 187, 186), (182, 183, 188, 187), (183, 184, 189, 188), (184, 185, 190, 189), (185, 221, 222, 190), (186, 187, 192, 191), (187, 188, 193, 192), (188, 189, 194, 193), (189, 190, 195, 194), (190, 222, 223, 195), (191, 192, 197, 196), (192, 193, 198, 197), (193, 194, 199, 198), (194, 195, 200, 199), (195, 223, 224, 200), (152, 201, 206, 205), (201, 202, 207, 206), (202, 203, 208, 207), (203, 204, 209, 208), (204, 172, 173, 209), (205, 206, 211, 210), (206, 207, 212, 211), (207, 208, 213, 212), (208, 209, 214, 213), (209, 173, 174, 214), (210, 211, 216, 215), (211, 212, 217, 216), (212, 213, 218, 217), (213, 214, 219, 218), (214, 174, 175, 219), (215, 216, 221, 220), (216, 217, 222, 221), (217, 218, 223, 222), (218, 219, 224, 223), (219, 175, 176, 224), (176, 200, 224), (225, 228, 233, 232), (228, 229, 234, 233), (229, 230, 235, 234), (230, 231, 236, 235), (231, 271, 272, 236), (232, 233, 238, 237), (233, 234, 239, 238), (234, 235, 240, 239), (235, 236, 241, 240), (236, 272, 273, 241), (237, 238, 243, 242), (238, 239, 244, 243), (239, 240, 245, 244), (240, 241, 246, 245), (241, 273, 274, 246), (242, 243, 248, 247), (243, 244, 249, 248), (244, 245, 250, 249), (245, 246, 251, 250), (246, 274, 275, 251), (226, 252, 257, 256), (252, 253, 258, 257), (253, 254, 259, 258), (254, 255, 260, 259), (255, 295, 296, 260), (256, 257, 262, 261), (257, 258, 263, 262), (258, 259, 264, 263), (259, 260, 265, 264), (260, 296, 297, 265), (261, 262, 267, 266), (262, 263, 268, 267), (263, 264, 269, 268), (264, 265, 270, 269), (265, 297, 298, 270), (266, 267, 272, 271), (267, 268, 273, 272), (268, 269, 274, 273), (269, 270, 275, 274), (270, 298, 299, 275), (227, 276, 281, 280), (276, 277, 282, 281), (277, 278, 283, 282), (278, 279, 284, 283), (279, 247, 248, 284), (280, 281, 286, 285), (281, 282, 287, 286), (282, 283, 288, 287), (283, 284, 289, 288), (284, 248, 249, 289), (285, 286, 291, 290), (286, 287, 292, 291), (287, 288, 293, 292), (288, 289, 294, 293), (289, 249, 250, 294), (290, 291, 296, 295), (291, 292, 297, 296), (292, 293, 298, 297), (293, 294, 299, 298), (294, 250, 251, 299), (251, 275, 299), (300, 303, 308, 307), (303, 304, 309, 308), (304, 305, 310, 309), (305, 306, 311, 310), (306, 346, 347, 311), (307, 308, 313, 312), (308, 309, 314, 313), (309, 310, 315, 314), (310, 311, 316, 315), (311, 347, 348, 316), (312, 313, 318, 317), (313, 314, 319, 318), (314, 315, 320, 319), (315, 316, 321, 320), (316, 348, 349, 321), (317, 318, 323, 322), (318, 319, 324, 323), (319, 320, 325, 324), (320, 321, 326, 325), (321, 349, 350, 326), (301, 327, 332, 331), (327, 328, 333, 332), (328, 329, 334, 333), (329, 330, 335, 334), (330, 370, 371, 335), (331, 332, 337, 336), (332, 333, 338, 337), (333, 334, 339, 338), (334, 335, 340, 339), (335, 371, 372, 340), (336, 337, 342, 341), (337, 338, 343, 342), (338, 339, 344, 343), (339, 340, 345, 344), (340, 372, 373, 345), (341, 342, 347, 346), (342, 343, 348, 347), (343, 344, 349, 348), (344, 345, 350, 349), (345, 373, 374, 350), (302, 351, 356, 355), (351, 352, 357, 356), (352, 353, 358, 357), (353, 354, 359, 358), (354, 322, 323, 359), (355, 356, 361, 360), (356, 357, 362, 361), (357, 358, 363, 362), (358, 359, 364, 363), (359, 323, 324, 364), (360, 361, 366, 365), (361, 362, 367, 366), (362, 363, 368, 367), (363, 364, 369, 368), (364, 324, 325, 369), (365, 366, 371, 370), (366, 367, 372, 371), (367, 368, 373, 372), (368, 369, 374, 373), (369, 325, 326, 374), (326, 350, 374), (375, 378, 383, 382), (378, 379, 384, 383), (379, 380, 385, 384), (380, 381, 386, 385), (381, 421, 422, 386), (382, 383, 388, 387), (383, 384, 389, 388), (384, 385, 390, 389), (385, 386, 391, 390), (386, 422, 423, 391), (387, 388, 393, 392), (388, 389, 394, 393), (389, 390, 395, 394), (390, 391, 396, 395), (391, 423, 424, 396), (392, 393, 398, 397), (393, 394, 399, 398), (394, 395, 400, 399), (395, 396, 401, 400), (396, 424, 425, 401), (376, 402, 407, 406), (402, 403, 408, 407), (403, 404, 409, 408), (404, 405, 410, 409), (405, 445, 446, 410), (406, 407, 412, 411), (407, 408, 413, 412), (408, 409, 414, 413), (409, 410, 415, 414), (410, 446, 447, 415), (411, 412, 417, 416), (412, 413, 418, 417), (413, 414, 419, 418), (414, 415, 420, 419), (415, 447, 448, 420), (416, 417, 422, 421), (417, 418, 423, 422), (418, 419, 424, 423), (419, 420, 425, 424), (420, 448, 449, 425), (377, 426, 431, 430), (426, 427, 432, 431), (427, 428, 433, 432), (428, 429, 434, 433), (429, 397, 398, 434), (430, 431, 436, 435), (431, 432, 437, 436), (432, 433, 438, 437), (433, 434, 439, 438), (434, 398, 399, 439), (435, 436, 441, 440), (436, 437, 442, 441), (437, 438, 443, 442), (438, 439, 444, 443), (439, 399, 400, 444), (440, 441, 446, 445), (441, 442, 447, 446), (442, 443, 448, 447), (443, 444, 449, 448), (444, 400, 401, 449), (401, 425, 449), (450, 453, 458, 457), (453, 454, 459, 458), (454, 455, 460, 459), (455, 456, 461, 460), (456, 496, 497, 461), (457, 458, 463, 462), (458, 459, 464, 463), (459, 460, 465, 464), (460, 461, 466, 465), (461, 497, 498, 466), (462, 463, 468, 467), (463, 464, 469, 468), (464, 465, 470, 469), (465, 466, 471, 470), (466, 498, 499, 471), (467, 468, 473, 472), (468, 469, 474, 473), (469, 470, 475, 474), (470, 471, 476, 475), (471, 499, 500, 476), (451, 477, 482, 481), (477, 478, 483, 482), (478, 479, 484, 483), (479, 480, 485, 484), (480, 520, 521, 485), (481, 482, 487, 486), (482, 483, 488, 487), (483, 484, 489, 488), (484, 485, 490, 489), (485, 521, 522, 490), (486, 487, 492, 491), (487, 488, 493, 492), (488, 489, 494, 493), (489, 490, 495, 494), (490, 522, 523, 495), (491, 492, 497, 496), (492, 493, 498, 497), (493, 494, 499, 498), (494, 495, 500, 499), (495, 523, 524, 500), (452, 501, 506, 505), (501, 502, 507, 506), (502, 503, 508, 507), (503, 504, 509, 508), (504, 472, 473, 509), (505, 506, 511, 510), (506, 507, 512, 511), (507, 508, 513, 512), (508, 509, 514, 513), (509, 473, 474, 514), (510, 511, 516, 515), (511, 512, 517, 516), (512, 513, 518, 517), (513, 514, 519, 518), (514, 474, 475, 519), (515, 516, 521, 520), (516, 517, 522, 521), (517, 518, 523, 522), (518, 519, 524, 523), (519, 475, 476, 524), (476, 500, 524), (525, 528, 533, 532), (528, 529, 534, 533), (529, 530, 535, 534), (530, 531, 536, 535), (531, 571, 572, 536), (532, 533, 538, 537), (533, 534, 539, 538), (534, 535, 540, 539), (535, 536, 541, 540), (536, 572, 573, 541), (537, 538, 543, 542), (538, 539, 544, 543), (539, 540, 545, 544), (540, 541, 546, 545), (541, 573, 574, 546), (542, 543, 548, 547), (543, 544, 549, 548), (544, 545, 550, 549), (545, 546, 551, 550), (546, 574, 575, 551), (526, 552, 557, 556), (552, 553, 558, 557), (553, 554, 559, 558), (554, 555, 560, 559), (555, 595, 596, 560), (556, 557, 562, 561), (557, 558, 563, 562), (558, 559, 564, 563), (559, 560, 565, 564), (560, 596, 597, 565), (561, 562, 567, 566), (562, 563, 568, 567), (563, 564, 569, 568), (564, 565, 570, 569), (565, 597, 598, 570), (566, 567, 572, 571), (567, 568, 573, 572), (568, 569, 574, 573), (569, 570, 575, 574), (570, 598, 599, 575), (527, 576, 581, 580), (576, 577, 582, 581), (577, 578, 583, 582), (578, 579, 584, 583), (579, 547, 548, 584), (580, 581, 586, 585), (581, 582, 587, 586), (582, 583, 588, 587), (583, 584, 589, 588), (584, 548, 549, 589), (585, 586, 591, 590), (586, 587, 592, 591), (587, 588, 593, 592), (588, 589, 594, 593), (589, 549, 550, 594), (590, 591, 596, 595), (591, 592, 597, 596), (592, 593, 598, 597), (593, 594, 599, 598), (594, 550, 551, 599), (551, 575, 599), (150, 0, 7, 153), (153, 7, 12, 154), (154, 12, 17, 155), (155, 17, 22, 156), (156, 22, 54, 196), (196, 54, 53, 191), (191, 53, 52, 186), (186, 52, 51, 181), (181, 51, 2, 151), (1, 75, 82, 27), (27, 82, 87, 28), (28, 87, 92, 29), (29, 92, 97, 30), (30, 97, 129, 70), (70, 129, 128, 65), (65, 128, 127, 60), (60, 127, 126, 55), (55, 126, 77, 2), (76, 225, 232, 102), (102, 232, 237, 103), (103, 237, 242, 104), (104, 242, 247, 105), (105, 247, 279, 145), (145, 279, 278, 140), (140, 278, 277, 135), (135, 277, 276, 130), (130, 276, 227, 77), (226, 152, 205, 252), (252, 205, 210, 253), (253, 210, 215, 254), (254, 215, 220, 255), (255, 220, 180, 295), (295, 180, 179, 290), (290, 179, 178, 285), (285, 178, 177, 280), (280, 177, 151, 227), (450, 150, 157, 453), (453, 157, 162, 454), (454, 162, 167, 455), (455, 167, 172, 456), (456, 172, 204, 496), (496, 204, 203, 491), (491, 203, 202, 486), (486, 202, 201, 481), (481, 201, 152, 451), (225, 525, 532, 228), (228, 532, 537, 229), (229, 537, 542, 230), (230, 542, 547, 231), (231, 547, 579, 271), (271, 579, 578, 266), (266, 578, 577, 261), (261, 577, 576, 256), (256, 576, 527, 226), (526, 452, 505, 552), (552, 505, 510, 553), (553, 510, 515, 554), (554, 515, 520, 555), (555, 520, 480, 595), (595, 480, 479, 590), (590, 479, 478, 585), (585, 478, 477, 580), (580, 477, 451, 527), (300, 450, 457, 303), (303, 457, 462, 304), (304, 462, 467, 305), (305, 467, 472, 306), (306, 472, 504, 346), (346, 504, 503, 341), (341, 503, 502, 336), (336, 502, 501, 331), (331, 501, 452, 301), (525, 375, 382, 528), (528, 382, 387, 529), (529, 387, 392, 530), (530, 392, 397, 531), (531, 397, 429, 571), (571, 429, 428, 566), (566, 428, 427, 561), (561, 427, 426, 556), (556, 426, 377, 526), (376, 302, 355, 402), (402, 355, 360, 403), (403, 360, 365, 404), (404, 365, 370, 405), (405, 370, 330, 445), (445, 330, 329, 440), (440, 329, 328, 435), (435, 328, 327, 430), (430, 327, 301, 377), (0, 300, 307, 3), (3, 307, 312, 4), (4, 312, 317, 5), (5, 317, 322, 6), (6, 322, 354, 46), (46, 354, 353, 41), (41, 353, 352, 36), (36, 352, 351, 31), (31, 351, 302, 1), (375, 76, 106, 378), (378, 106, 111, 379), (379, 111, 116, 380), (380, 116, 121, 381), (381, 121, 81, 421), (421, 81, 80, 416), (416, 80, 79, 411), (411, 79, 78, 406), (406, 78, 75, 376)])
me_012.use_remesh_preserve_volume = False
me_012.use_remesh_preserve_attributes = False
me_012.use_mirror_vertex_groups = False
me_012.update()
me_011 = bpy.data.meshes.new('立方体.011')
me_011.from_pydata([(-1.0, -1.0, -1.0), (-1.0, -1.0, 1.0), (-1.0, 1.0, -1.0), (-1.0, 1.0, 1.0), (1.0, -1.0, -1.0), (1.0, -1.0, 1.0), (1.0, 1.0, -1.0), (1.0, 1.0, 1.0)], [], [(0, 1, 3, 2), (2, 3, 7, 6), (6, 7, 5, 4), (4, 5, 1, 0), (2, 6, 4, 0), (7, 3, 1, 5)])
me_011.use_remesh_preserve_volume = False
me_011.use_remesh_preserve_attributes = False
me_011.use_mirror_vertex_groups = False
me_011.update()
me_008 = bpy.data.meshes.new('立方体.008')
me_008.from_pydata([(1.167, -9.459, 3.013), (1.167, -9.513, 3.067), (1.113, -9.459, 3.067), (1.167, -9.468, 3.014), (1.167, -9.478, 3.017), (1.167, -9.486, 3.021), (1.167, -9.494, 3.026), (1.158, -9.459, 3.014), (1.157, -9.469, 3.015), (1.157, -9.478, 3.018), (1.157, -9.486, 3.022), (1.158, -9.493, 3.027), (1.149, -9.459, 3.017), (1.148, -9.469, 3.018), (1.148, -9.478, 3.02), (1.149, -9.486, 3.024), (1.149, -9.492, 3.029), (1.14, -9.459, 3.021), (1.14, -9.469, 3.022), (1.14, -9.478, 3.024), (1.141, -9.485, 3.028), (1.142, -9.491, 3.031), (1.132, -9.459, 3.026), (1.133, -9.469, 3.027), (1.134, -9.477, 3.029), (1.136, -9.484, 3.031), (1.137, -9.489, 3.034), (1.158, -9.512, 3.067), (1.149, -9.51, 3.067), (1.14, -9.506, 3.067), (1.132, -9.5, 3.067), (1.167, -9.512, 3.058), (1.157, -9.511, 3.058), (1.148, -9.509, 3.058), (1.14, -9.505, 3.058), (1.133, -9.5, 3.058), (1.167, -9.51, 3.049), (1.157, -9.509, 3.049), (1.148, -9.506, 3.049), (1.14, -9.502, 3.049), (1.134, -9.498, 3.049), (1.167, -9.506, 3.04), (1.157, -9.505, 3.04), (1.149, -9.502, 3.041), (1.141, -9.499, 3.042), (1.136, -9.495, 3.043), (1.167, -9.5, 3.033), (1.158, -9.5, 3.033), (1.149, -9.498, 3.034), (1.142, -9.495, 3.036), (1.137, -9.493, 3.037), (1.114, -9.459, 3.058), (1.116, -9.459, 3.049), (1.12, -9.459, 3.04), (1.126, -9.459, 3.033), (1.114, -9.468, 3.067), (1.115, -9.469, 3.058), (1.117, -9.469, 3.048), (1.121, -9.469, 3.04), (1.127, -9.469, 3.033), (1.116, -9.478, 3.067), (1.117, -9.478, 3.058), (1.12, -9.478, 3.049), (1.124, -9.477, 3.041), (1.128, -9.477, 3.034), (1.12, -9.486, 3.067), (1.121, -9.486, 3.058), (1.124, -9.486, 3.049), (1.127, -9.485, 3.042), (1.131, -9.484, 3.036), (1.126, -9.494, 3.067), (1.127, -9.494, 3.058), (1.128, -9.492, 3.049), (1.131, -9.491, 3.043), (1.134, -9.489, 3.037), (1.167, -9.513, 3.89), (1.167, -9.459, 3.944), (1.113, -9.459, 3.89), (1.167, -9.512, 3.899), (1.167, -9.51, 3.908), (1.167, -9.506, 3.917), (1.167, -9.5, 3.924), (1.158, -9.512, 3.89), (1.157, -9.511, 3.899), (1.157, -9.509, 3.909), (1.157, -9.505, 3.917), (1.158, -9.5, 3.924), (1.149, -9.51, 3.89), (1.148, -9.509, 3.899), (1.148, -9.506, 3.908), (1.149, -9.502, 3.916), (1.149, -9.498, 3.923), (1.14, -9.506, 3.89), (1.14, -9.505, 3.899), (1.14, -9.502, 3.908), (1.141, -9.499, 3.915), (1.142, -9.495, 3.921), (1.132, -9.5, 3.89), (1.133, -9.5, 3.899), (1.134, -9.498, 3.908), (1.136, -9.495, 3.914), (1.137, -9.493, 3.92), (1.158, -9.459, 3.943), (1.149, -9.459, 3.94), (1.14, -9.459, 3.936), (1.132, -9.459, 3.931), (1.167, -9.468, 3.943), (1.157, -9.469, 3.942), (1.148, -9.469, 3.939), (1.14, -9.469, 3.935), (1.133, -9.469, 3.93), (1.167, -9.478, 3.94), (1.157, -9.478, 3.939), (1.148, -9.478, 3.937), (1.14, -9.477, 3.933), (1.134, -9.477, 3.928), (1.167, -9.486, 3.936), (1.157, -9.486, 3.935), (1.149, -9.486, 3.933), (1.141, -9.485, 3.93), (1.136, -9.484, 3.926), (1.167, -9.494, 3.931), (1.158, -9.494, 3.93), (1.149, -9.492, 3.928), (1.142, -9.491, 3.926), (1.137, -9.489, 3.923), (1.114, -9.468, 3.89), (1.116, -9.478, 3.89), (1.12, -9.486, 3.89), (1.126, -9.494, 3.89), (1.114, -9.459, 3.899), (1.115, -9.469, 3.899), (1.117, -9.478, 3.899), (1.121, -9.486, 3.899), (1.127, -9.493, 3.899), (1.116, -9.459, 3.908), (1.117, -9.469, 3.909), (1.12, -9.478, 3.908), (1.124, -9.486, 3.908), (1.128, -9.492, 3.908), (1.12, -9.459, 3.917), (1.121, -9.469, 3.917), (1.124, -9.478, 3.916), (1.127, -9.485, 3.915), (1.131, -9.491, 3.914), (1.126, -9.459, 3.924), (1.127, -9.469, 3.924), (1.128, -9.477, 3.923), (1.131, -9.484, 3.921), (1.134, -9.489, 3.92), (1.167, -3.18, 3.013), (1.113, -3.18, 3.067), (1.167, -3.126, 3.067), (1.158, -3.18, 3.014), (1.149, -3.18, 3.017), (1.14, -3.18, 3.021), (1.132, -3.18, 3.026), (1.167, -3.171, 3.014), (1.157, -3.171, 3.015), (1.148, -3.171, 3.018), (1.14, -3.171, 3.022), (1.133, -3.171, 3.027), (1.167, -3.162, 3.017), (1.157, -3.161, 3.018), (1.148, -3.161, 3.02), (1.14, -3.162, 3.024), (1.134, -3.162, 3.029), (1.167, -3.153, 3.021), (1.157, -3.153, 3.022), (1.149, -3.154, 3.024), (1.141, -3.155, 3.028), (1.136, -3.155, 3.031), (1.167, -3.146, 3.026), (1.158, -3.146, 3.027), (1.149, -3.147, 3.029), (1.142, -3.149, 3.031), (1.137, -3.15, 3.034), (1.114, -3.171, 3.067), (1.116, -3.162, 3.067), (1.12, -3.153, 3.067), (1.126, -3.146, 3.067), (1.114, -3.18, 3.058), (1.115, -3.171, 3.058), (1.117, -3.161, 3.058), (1.121, -3.153, 3.058), (1.127, -3.146, 3.058), (1.116, -3.18, 3.049), (1.117, -3.171, 3.049), (1.12, -3.161, 3.049), (1.124, -3.154, 3.049), (1.128, -3.147, 3.049), (1.12, -3.18, 3.04), (1.121, -3.171, 3.04), (1.124, -3.162, 3.041), (1.127, -3.154, 3.042), (1.131, -3.149, 3.043), (1.126, -3.18, 3.033), (1.127, -3.171, 3.033), (1.128, -3.162, 3.034), (1.131, -3.155, 3.036), (1.134, -3.15, 3.037), (1.167, -3.127, 3.058), (1.167, -3.129, 3.049), (1.167, -3.133, 3.04), (1.167, -3.139, 3.033), (1.158, -3.127, 3.067), (1.157, -3.128, 3.058), (1.157, -3.131, 3.048), (1.157, -3.135, 3.04), (1.158, -3.14, 3.033), (1.149, -3.129, 3.067), (1.148, -3.131, 3.058), (1.148, -3.133, 3.049), (1.149, -3.137, 3.041), (1.149, -3.142, 3.034), (1.14, -3.133, 3.067), (1.14, -3.135, 3.058), (1.14, -3.137, 3.049), (1.141, -3.14, 3.042), (1.142, -3.144, 3.036), (1.132, -3.139, 3.067), (1.133, -3.14, 3.058), (1.134, -3.142, 3.049), (1.136, -3.144, 3.043), (1.137, -3.147, 3.037), (1.167, -3.18, 3.944), (1.167, -3.126, 3.89), (1.113, -3.18, 3.89), (1.167, -3.171, 3.943), (1.167, -3.162, 3.94), (1.167, -3.153, 3.936), (1.167, -3.146, 3.931), (1.158, -3.18, 3.943), (1.157, -3.171, 3.942), (1.157, -3.161, 3.939), (1.157, -3.153, 3.935), (1.158, -3.146, 3.93), (1.149, -3.18, 3.94), (1.148, -3.171, 3.939), (1.148, -3.161, 3.937), (1.149, -3.154, 3.933), (1.149, -3.147, 3.928), (1.14, -3.18, 3.936), (1.14, -3.171, 3.935), (1.14, -3.162, 3.933), (1.141, -3.154, 3.93), (1.142, -3.149, 3.926), (1.132, -3.18, 3.931), (1.133, -3.171, 3.93), (1.134, -3.162, 3.928), (1.136, -3.155, 3.926), (1.137, -3.15, 3.923), (1.158, -3.127, 3.89), (1.149, -3.129, 3.89), (1.14, -3.133, 3.89), (1.132, -3.139, 3.89), (1.167, -3.127, 3.899), (1.157, -3.128, 3.899), (1.148, -3.131, 3.899), (1.14, -3.135, 3.899), (1.133, -3.14, 3.899), (1.167, -3.129, 3.908), (1.157, -3.131, 3.909), (1.148, -3.133, 3.908), (1.14, -3.137, 3.908), (1.134, -3.142, 3.908), (1.167, -3.133, 3.917), (1.157, -3.135, 3.917), (1.149, -3.137, 3.916), (1.141, -3.14, 3.915), (1.136, -3.144, 3.914), (1.167, -3.139, 3.924), (1.158, -3.14, 3.924), (1.149, -3.142, 3.923), (1.142, -3.144, 3.921), (1.137, -3.147, 3.92), (1.114, -3.18, 3.899), (1.116, -3.18, 3.908), (1.12, -3.18, 3.917), (1.126, -3.18, 3.924), (1.114, -3.171, 3.89), (1.115, -3.171, 3.899), (1.117, -3.171, 3.909), (1.121, -3.171, 3.917), (1.127, -3.171, 3.924), (1.116, -3.162, 3.89), (1.117, -3.161, 3.899), (1.12, -3.161, 3.908), (1.124, -3.162, 3.916), (1.128, -3.162, 3.923), (1.12, -3.153, 3.89), (1.121, -3.153, 3.899), (1.124, -3.154, 3.908), (1.127, -3.155, 3.915), (1.131, -3.155, 3.921), (1.126, -3.146, 3.89), (1.127, -3.146, 3.899), (1.128, -3.147, 3.908), (1.131, -3.149, 3.914), (1.134, -3.15, 3.92), (1.349, -9.459, 3.013), (1.404, -9.459, 3.067), (1.349, -9.513, 3.067), (1.359, -9.459, 3.014), (1.368, -9.459, 3.017), (1.377, -9.459, 3.021), (1.384, -9.459, 3.026), (1.349, -9.468, 3.014), (1.359, -9.469, 3.015), (1.368, -9.469, 3.018), (1.377, -9.469, 3.022), (1.384, -9.469, 3.027), (1.349, -9.478, 3.017), (1.359, -9.478, 3.018), (1.368, -9.478, 3.02), (1.376, -9.477, 3.024), (1.383, -9.477, 3.029), (1.349, -9.486, 3.021), (1.359, -9.486, 3.022), (1.368, -9.486, 3.024), (1.375, -9.485, 3.028), (1.381, -9.484, 3.031), (1.349, -9.494, 3.026), (1.359, -9.494, 3.027), (1.368, -9.492, 3.029), (1.374, -9.491, 3.031), (1.38, -9.489, 3.034), (1.403, -9.468, 3.067), (1.4, -9.478, 3.067), (1.396, -9.486, 3.067), (1.391, -9.494, 3.067), (1.403, -9.459, 3.058), (1.402, -9.469, 3.058), (1.399, -9.478, 3.058), (1.395, -9.486, 3.058), (1.39, -9.493, 3.058), (1.4, -9.459, 3.049), (1.399, -9.469, 3.049), (1.396, -9.478, 3.049), (1.393, -9.486, 3.049), (1.388, -9.492, 3.049), (1.396, -9.459, 3.04), (1.395, -9.469, 3.04), (1.393, -9.478, 3.041), (1.389, -9.485, 3.042), (1.386, -9.491, 3.043), (1.391, -9.459, 3.033), (1.39, -9.469, 3.033), (1.388, -9.477, 3.034), (1.386, -9.484, 3.036), (1.383, -9.489, 3.037), (1.349, -9.512, 3.058), (1.349, -9.51, 3.049), (1.349, -9.506, 3.04), (1.349, -9.5, 3.033), (1.359, -9.512, 3.067), (1.359, -9.511, 3.058), (1.359, -9.509, 3.048), (1.359, -9.505, 3.04), (1.359, -9.5, 3.033), (1.368, -9.51, 3.067), (1.368, -9.509, 3.058), (1.368, -9.506, 3.049), (1.368, -9.502, 3.041), (1.368, -9.498, 3.034), (1.377, -9.506, 3.067), (1.377, -9.505, 3.058), (1.376, -9.502, 3.049), (1.375, -9.499, 3.042), (1.374, -9.495, 3.036), (1.384, -9.5, 3.067), (1.384, -9.5, 3.058), (1.383, -9.498, 3.049), (1.381, -9.495, 3.043), (1.38, -9.493, 3.037), (1.349, -9.459, 3.944), (1.349, -9.513, 3.89), (1.404, -9.459, 3.89), (1.349, -9.468, 3.943), (1.349, -9.478, 3.94), (1.349, -9.486, 3.936), (1.349, -9.494, 3.931), (1.359, -9.459, 3.943), (1.359, -9.469, 3.942), (1.359, -9.478, 3.939), (1.359, -9.486, 3.935), (1.359, -9.493, 3.93), (1.368, -9.459, 3.94), (1.368, -9.469, 3.939), (1.368, -9.478, 3.937), (1.368, -9.486, 3.933), (1.368, -9.492, 3.928), (1.377, -9.459, 3.936), (1.377, -9.469, 3.935), (1.376, -9.478, 3.933), (1.375, -9.485, 3.93), (1.374, -9.491, 3.926), (1.384, -9.459, 3.931), (1.384, -9.469, 3.93), (1.383, -9.477, 3.928), (1.381, -9.484, 3.926), (1.38, -9.489, 3.923), (1.359, -9.512, 3.89), (1.368, -9.51, 3.89), (1.377, -9.506, 3.89), (1.384, -9.5, 3.89), (1.349, -9.512, 3.899), (1.359, -9.511, 3.899), (1.368, -9.509, 3.899), (1.377, -9.505, 3.899), (1.384, -9.5, 3.899), (1.349, -9.51, 3.908), (1.359, -9.509, 3.909), (1.368, -9.506, 3.908), (1.376, -9.502, 3.908), (1.383, -9.498, 3.908), (1.349, -9.506, 3.917), (1.359, -9.505, 3.917), (1.368, -9.502, 3.916), (1.375, -9.499, 3.915), (1.381, -9.495, 3.914), (1.349, -9.5, 3.924), (1.359, -9.5, 3.924), (1.368, -9.498, 3.923), (1.374, -9.495, 3.921), (1.38, -9.493, 3.92), (1.403, -9.459, 3.899), (1.4, -9.459, 3.908), (1.396, -9.459, 3.917), (1.391, -9.459, 3.924), (1.403, -9.468, 3.89), (1.402, -9.469, 3.899), (1.399, -9.469, 3.909), (1.395, -9.469, 3.917), (1.39, -9.469, 3.924), (1.4, -9.478, 3.89), (1.399, -9.478, 3.899), (1.396, -9.478, 3.908), (1.393, -9.477, 3.916), (1.388, -9.477, 3.923), (1.396, -9.486, 3.89), (1.395, -9.486, 3.899), (1.393, -9.486, 3.908), (1.389, -9.485, 3.915), (1.386, -9.484, 3.921), (1.391, -9.494, 3.89), (1.39, -9.494, 3.899), (1.388, -9.492, 3.908), (1.386, -9.491, 3.914), (1.383, -9.489, 3.92), (1.349, -3.18, 3.013), (1.349, -3.126, 3.067), (1.404, -3.18, 3.067), (1.349, -3.171, 3.014), (1.349, -3.162, 3.017), (1.349, -3.153, 3.021), (1.349, -3.146, 3.026), (1.359, -3.18, 3.014), (1.359, -3.171, 3.015), (1.359, -3.161, 3.018), (1.359, -3.153, 3.022), (1.359, -3.146, 3.027), (1.368, -3.18, 3.017), (1.368, -3.171, 3.018), (1.368, -3.161, 3.02), (1.368, -3.154, 3.024), (1.368, -3.147, 3.029), (1.377, -3.18, 3.021), (1.377, -3.171, 3.022), (1.376, -3.162, 3.024), (1.375, -3.154, 3.028), (1.374, -3.149, 3.031), (1.384, -3.18, 3.026), (1.384, -3.171, 3.027), (1.383, -3.162, 3.029), (1.381, -3.155, 3.031), (1.38, -3.15, 3.034), (1.359, -3.127, 3.067), (1.368, -3.129, 3.067), (1.377, -3.133, 3.067), (1.384, -3.139, 3.067), (1.349, -3.127, 3.058), (1.359, -3.128, 3.058), (1.368, -3.131, 3.058), (1.377, -3.135, 3.058), (1.384, -3.14, 3.058), (1.349, -3.129, 3.049), (1.359, -3.131, 3.049), (1.368, -3.133, 3.049), (1.376, -3.137, 3.049), (1.383, -3.142, 3.049), (1.349, -3.133, 3.04), (1.359, -3.135, 3.04), (1.368, -3.137, 3.041), (1.375, -3.14, 3.042), (1.381, -3.144, 3.043), (1.349, -3.139, 3.033), (1.359, -3.14, 3.033), (1.368, -3.142, 3.034), (1.374, -3.144, 3.036), (1.38, -3.147, 3.037), (1.403, -3.18, 3.058), (1.4, -3.18, 3.049), (1.396, -3.18, 3.04), (1.391, -3.18, 3.033), (1.403, -3.171, 3.067), (1.402, -3.171, 3.058), (1.399, -3.171, 3.048), (1.395, -3.171, 3.04), (1.39, -3.171, 3.033), (1.4, -3.162, 3.067), (1.399, -3.161, 3.058), (1.396, -3.161, 3.049), (1.393, -3.162, 3.041), (1.388, -3.162, 3.034), (1.396, -3.153, 3.067), (1.395, -3.153, 3.058), (1.393, -3.154, 3.049), (1.389, -3.155, 3.042), (1.386, -3.155, 3.036), (1.391, -3.146, 3.067), (1.39, -3.146, 3.058), (1.388, -3.147, 3.049), (1.386, -3.149, 3.043), (1.383, -3.15, 3.037), (1.349, -3.18, 3.944), (1.404, -3.18, 3.89), (1.349, -3.126, 3.89), (1.359, -3.18, 3.943), (1.368, -3.18, 3.94), (1.377, -3.18, 3.936), (1.384, -3.18, 3.931), (1.349, -3.171, 3.943), (1.359, -3.171, 3.942), (1.368, -3.171, 3.939), (1.377, -3.171, 3.935), (1.384, -3.171, 3.93), (1.349, -3.162, 3.94), (1.359, -3.161, 3.939), (1.368, -3.161, 3.937), (1.376, -3.162, 3.933), (1.383, -3.162, 3.928), (1.349, -3.153, 3.936), (1.359, -3.153, 3.935), (1.368, -3.154, 3.933), (1.375, -3.155, 3.93), (1.381, -3.155, 3.926), (1.349, -3.146, 3.931), (1.359, -3.146, 3.93), (1.368, -3.147, 3.928), (1.374, -3.149, 3.926), (1.38, -3.15, 3.923), (1.403, -3.171, 3.89), (1.4, -3.162, 3.89), (1.396, -3.153, 3.89), (1.391, -3.146, 3.89), (1.403, -3.18, 3.899), (1.402, -3.171, 3.899), (1.399, -3.161, 3.899), (1.395, -3.153, 3.899), (1.39, -3.146, 3.899), (1.4, -3.18, 3.908), (1.399, -3.171, 3.909), (1.396, -3.161, 3.908), (1.393, -3.154, 3.908), (1.388, -3.147, 3.908), (1.396, -3.18, 3.917), (1.395, -3.171, 3.917), (1.393, -3.162, 3.916), (1.389, -3.154, 3.915), (1.386, -3.149, 3.914), (1.391, -3.18, 3.924), (1.39, -3.171, 3.924), (1.388, -3.162, 3.923), (1.386, -3.155, 3.921), (1.383, -3.15, 3.92), (1.349, -3.127, 3.899), (1.349, -3.129, 3.908), (1.349, -3.133, 3.917), (1.349, -3.139, 3.924), (1.359, -3.127, 3.89), (1.359, -3.128, 3.899), (1.359, -3.131, 3.909), (1.359, -3.135, 3.917), (1.359, -3.14, 3.924), (1.368, -3.129, 3.89), (1.368, -3.131, 3.899), (1.368, -3.133, 3.908), (1.368, -3.137, 3.916), (1.368, -3.142, 3.923), (1.377, -3.133, 3.89), (1.377, -3.135, 3.899), (1.376, -3.137, 3.908), (1.375, -3.14, 3.915), (1.374, -3.144, 3.921), (1.384, -3.139, 3.89), (1.384, -3.14, 3.899), (1.383, -3.142, 3.908), (1.381, -3.144, 3.914), (1.38, -3.147, 3.92)], [], [(302, 376, 75, 1), (452, 526, 377, 301), (525, 225, 76, 375), (2, 77, 227, 151), (152, 226, 527, 451), (0, 3, 8, 7), (3, 4, 9, 8), (4, 5, 10, 9), (5, 6, 11, 10), (6, 46, 47, 11), (7, 8, 13, 12), (8, 9, 14, 13), (9, 10, 15, 14), (10, 11, 16, 15), (11, 47, 48, 16), (12, 13, 18, 17), (13, 14, 19, 18), (14, 15, 20, 19), (15, 16, 21, 20), (16, 48, 49, 21), (17, 18, 23, 22), (18, 19, 24, 23), (19, 20, 25, 24), (20, 21, 26, 25), (21, 49, 50, 26), (1, 27, 32, 31), (27, 28, 33, 32), (28, 29, 34, 33), (29, 30, 35, 34), (30, 70, 71, 35), (31, 32, 37, 36), (32, 33, 38, 37), (33, 34, 39, 38), (34, 35, 40, 39), (35, 71, 72, 40), (36, 37, 42, 41), (37, 38, 43, 42), (38, 39, 44, 43), (39, 40, 45, 44), (40, 72, 73, 45), (41, 42, 47, 46), (42, 43, 48, 47), (43, 44, 49, 48), (44, 45, 50, 49), (45, 73, 74, 50), (2, 51, 56, 55), (51, 52, 57, 56), (52, 53, 58, 57), (53, 54, 59, 58), (54, 22, 23, 59), (55, 56, 61, 60), (56, 57, 62, 61), (57, 58, 63, 62), (58, 59, 64, 63), (59, 23, 24, 64), (60, 61, 66, 65), (61, 62, 67, 66), (62, 63, 68, 67), (63, 64, 69, 68), (64, 24, 25, 69), (65, 66, 71, 70), (66, 67, 72, 71), (67, 68, 73, 72), (68, 69, 74, 73), (69, 25, 26, 74), (26, 50, 74), (75, 78, 83, 82), (78, 79, 84, 83), (79, 80, 85, 84), (80, 81, 86, 85), (81, 121, 122, 86), (82, 83, 88, 87), (83, 84, 89, 88), (84, 85, 90, 89), (85, 86, 91, 90), (86, 122, 123, 91), (87, 88, 93, 92), (88, 89, 94, 93), (89, 90, 95, 94), (90, 91, 96, 95), (91, 123, 124, 96), (92, 93, 98, 97), (93, 94, 99, 98), (94, 95, 100, 99), (95, 96, 101, 100), (96, 124, 125, 101), (76, 102, 107, 106), (102, 103, 108, 107), (103, 104, 109, 108), (104, 105, 110, 109), (105, 145, 146, 110), (106, 107, 112, 111), (107, 108, 113, 112), (108, 109, 114, 113), (109, 110, 115, 114), (110, 146, 147, 115), (111, 112, 117, 116), (112, 113, 118, 117), (113, 114, 119, 118), (114, 115, 120, 119), (115, 147, 148, 120), (116, 117, 122, 121), (117, 118, 123, 122), (118, 119, 124, 123), (119, 120, 125, 124), (120, 148, 149, 125), (77, 126, 131, 130), (126, 127, 132, 131), (127, 128, 133, 132), (128, 129, 134, 133), (129, 97, 98, 134), (130, 131, 136, 135), (131, 132, 137, 136), (132, 133, 138, 137), (133, 134, 139, 138), (134, 98, 99, 139), (135, 136, 141, 140), (136, 137, 142, 141), (137, 138, 143, 142), (138, 139, 144, 143), (139, 99, 100, 144), (140, 141, 146, 145), (141, 142, 147, 146), (142, 143, 148, 147), (143, 144, 149, 148), (144, 100, 101, 149), (101, 125, 149), (150, 153, 158, 157), (153, 154, 159, 158), (154, 155, 160, 159), (155, 156, 161, 160), (156, 196, 197, 161), (157, 158, 163, 162), (158, 159, 164, 163), (159, 160, 165, 164), (160, 161, 166, 165), (161, 197, 198, 166), (162, 163, 168, 167), (163, 164, 169, 168), (164, 165, 170, 169), (165, 166, 171, 170), (166, 198, 199, 171), (167, 168, 173, 172), (168, 169, 174, 173), (169, 170, 175, 174), (170, 171, 176, 175), (171, 199, 200, 176), (151, 177, 182, 181), (177, 178, 183, 182), (178, 179, 184, 183), (179, 180, 185, 184), (180, 220, 221, 185), (181, 182, 187, 186), (182, 183, 188, 187), (183, 184, 189, 188), (184, 185, 190, 189), (185, 221, 222, 190), (186, 187, 192, 191), (187, 188, 193, 192), (188, 189, 194, 193), (189, 190, 195, 194), (190, 222, 223, 195), (191, 192, 197, 196), (192, 193, 198, 197), (193, 194, 199, 198), (194, 195, 200, 199), (195, 223, 224, 200), (152, 201, 206, 205), (201, 202, 207, 206), (202, 203, 208, 207), (203, 204, 209, 208), (204, 172, 173, 209), (205, 206, 211, 210), (206, 207, 212, 211), (207, 208, 213, 212), (208, 209, 214, 213), (209, 173, 174, 214), (210, 211, 216, 215), (211, 212, 217, 216), (212, 213, 218, 217), (213, 214, 219, 218), (214, 174, 175, 219), (215, 216, 221, 220), (216, 217, 222, 221), (217, 218, 223, 222), (218, 219, 224, 223), (219, 175, 176, 224), (176, 200, 224), (225, 228, 233, 232), (228, 229, 234, 233), (229, 230, 235, 234), (230, 231, 236, 235), (231, 271, 272, 236), (232, 233, 238, 237), (233, 234, 239, 238), (234, 235, 240, 239), (235, 236, 241, 240), (236, 272, 273, 241), (237, 238, 243, 242), (238, 239, 244, 243), (239, 240, 245, 244), (240, 241, 246, 245), (241, 273, 274, 246), (242, 243, 248, 247), (243, 244, 249, 248), (244, 245, 250, 249), (245, 246, 251, 250), (246, 274, 275, 251), (226, 252, 257, 256), (252, 253, 258, 257), (253, 254, 259, 258), (254, 255, 260, 259), (255, 295, 296, 260), (256, 257, 262, 261), (257, 258, 263, 262), (258, 259, 264, 263), (259, 260, 265, 264), (260, 296, 297, 265), (261, 262, 267, 266), (262, 263, 268, 267), (263, 264, 269, 268), (264, 265, 270, 269), (265, 297, 298, 270), (266, 267, 272, 271), (267, 268, 273, 272), (268, 269, 274, 273), (269, 270, 275, 274), (270, 298, 299, 275), (227, 276, 281, 280), (276, 277, 282, 281), (277, 278, 283, 282), (278, 279, 284, 283), (279, 247, 248, 284), (280, 281, 286, 285), (281, 282, 287, 286), (282, 283, 288, 287), (283, 284, 289, 288), (284, 248, 249, 289), (285, 286, 291, 290), (286, 287, 292, 291), (287, 288, 293, 292), (288, 289, 294, 293), (289, 249, 250, 294), (290, 291, 296, 295), (291, 292, 297, 296), (292, 293, 298, 297), (293, 294, 299, 298), (294, 250, 251, 299), (251, 275, 299), (300, 303, 308, 307), (303, 304, 309, 308), (304, 305, 310, 309), (305, 306, 311, 310), (306, 346, 347, 311), (307, 308, 313, 312), (308, 309, 314, 313), (309, 310, 315, 314), (310, 311, 316, 315), (311, 347, 348, 316), (312, 313, 318, 317), (313, 314, 319, 318), (314, 315, 320, 319), (315, 316, 321, 320), (316, 348, 349, 321), (317, 318, 323, 322), (318, 319, 324, 323), (319, 320, 325, 324), (320, 321, 326, 325), (321, 349, 350, 326), (301, 327, 332, 331), (327, 328, 333, 332), (328, 329, 334, 333), (329, 330, 335, 334), (330, 370, 371, 335), (331, 332, 337, 336), (332, 333, 338, 337), (333, 334, 339, 338), (334, 335, 340, 339), (335, 371, 372, 340), (336, 337, 342, 341), (337, 338, 343, 342), (338, 339, 344, 343), (339, 340, 345, 344), (340, 372, 373, 345), (341, 342, 347, 346), (342, 343, 348, 347), (343, 344, 349, 348), (344, 345, 350, 349), (345, 373, 374, 350), (302, 351, 356, 355), (351, 352, 357, 356), (352, 353, 358, 357), (353, 354, 359, 358), (354, 322, 323, 359), (355, 356, 361, 360), (356, 357, 362, 361), (357, 358, 363, 362), (358, 359, 364, 363), (359, 323, 324, 364), (360, 361, 366, 365), (361, 362, 367, 366), (362, 363, 368, 367), (363, 364, 369, 368), (364, 324, 325, 369), (365, 366, 371, 370), (366, 367, 372, 371), (367, 368, 373, 372), (368, 369, 374, 373), (369, 325, 326, 374), (326, 350, 374), (375, 378, 383, 382), (378, 379, 384, 383), (379, 380, 385, 384), (380, 381, 386, 385), (381, 421, 422, 386), (382, 383, 388, 387), (383, 384, 389, 388), (384, 385, 390, 389), (385, 386, 391, 390), (386, 422, 423, 391), (387, 388, 393, 392), (388, 389, 394, 393), (389, 390, 395, 394), (390, 391, 396, 395), (391, 423, 424, 396), (392, 393, 398, 397), (393, 394, 399, 398), (394, 395, 400, 399), (395, 396, 401, 400), (396, 424, 425, 401), (376, 402, 407, 406), (402, 403, 408, 407), (403, 404, 409, 408), (404, 405, 410, 409), (405, 445, 446, 410), (406, 407, 412, 411), (407, 408, 413, 412), (408, 409, 414, 413), (409, 410, 415, 414), (410, 446, 447, 415), (411, 412, 417, 416), (412, 413, 418, 417), (413, 414, 419, 418), (414, 415, 420, 419), (415, 447, 448, 420), (416, 417, 422, 421), (417, 418, 423, 422), (418, 419, 424, 423), (419, 420, 425, 424), (420, 448, 449, 425), (377, 426, 431, 430), (426, 427, 432, 431), (427, 428, 433, 432), (428, 429, 434, 433), (429, 397, 398, 434), (430, 431, 436, 435), (431, 432, 437, 436), (432, 433, 438, 437), (433, 434, 439, 438), (434, 398, 399, 439), (435, 436, 441, 440), (436, 437, 442, 441), (437, 438, 443, 442), (438, 439, 444, 443), (439, 399, 400, 444), (440, 441, 446, 445), (441, 442, 447, 446), (442, 443, 448, 447), (443, 444, 449, 448), (444, 400, 401, 449), (401, 425, 449), (450, 453, 458, 457), (453, 454, 459, 458), (454, 455, 460, 459), (455, 456, 461, 460), (456, 496, 497, 461), (457, 458, 463, 462), (458, 459, 464, 463), (459, 460, 465, 464), (460, 461, 466, 465), (461, 497, 498, 466), (462, 463, 468, 467), (463, 464, 469, 468), (464, 465, 470, 469), (465, 466, 471, 470), (466, 498, 499, 471), (467, 468, 473, 472), (468, 469, 474, 473), (469, 470, 475, 474), (470, 471, 476, 475), (471, 499, 500, 476), (451, 477, 482, 481), (477, 478, 483, 482), (478, 479, 484, 483), (479, 480, 485, 484), (480, 520, 521, 485), (481, 482, 487, 486), (482, 483, 488, 487), (483, 484, 489, 488), (484, 485, 490, 489), (485, 521, 522, 490), (486, 487, 492, 491), (487, 488, 493, 492), (488, 489, 494, 493), (489, 490, 495, 494), (490, 522, 523, 495), (491, 492, 497, 496), (492, 493, 498, 497), (493, 494, 499, 498), (494, 495, 500, 499), (495, 523, 524, 500), (452, 501, 506, 505), (501, 502, 507, 506), (502, 503, 508, 507), (503, 504, 509, 508), (504, 472, 473, 509), (505, 506, 511, 510), (506, 507, 512, 511), (507, 508, 513, 512), (508, 509, 514, 513), (509, 473, 474, 514), (510, 511, 516, 515), (511, 512, 517, 516), (512, 513, 518, 517), (513, 514, 519, 518), (514, 474, 475, 519), (515, 516, 521, 520), (516, 517, 522, 521), (517, 518, 523, 522), (518, 519, 524, 523), (519, 475, 476, 524), (476, 500, 524), (525, 528, 533, 532), (528, 529, 534, 533), (529, 530, 535, 534), (530, 531, 536, 535), (531, 571, 572, 536), (532, 533, 538, 537), (533, 534, 539, 538), (534, 535, 540, 539), (535, 536, 541, 540), (536, 572, 573, 541), (537, 538, 543, 542), (538, 539, 544, 543), (539, 540, 545, 544), (540, 541, 546, 545), (541, 573, 574, 546), (542, 543, 548, 547), (543, 544, 549, 548), (544, 545, 550, 549), (545, 546, 551, 550), (546, 574, 575, 551), (526, 552, 557, 556), (552, 553, 558, 557), (553, 554, 559, 558), (554, 555, 560, 559), (555, 595, 596, 560), (556, 557, 562, 561), (557, 558, 563, 562), (558, 559, 564, 563), (559, 560, 565, 564), (560, 596, 597, 565), (561, 562, 567, 566), (562, 563, 568, 567), (563, 564, 569, 568), (564, 565, 570, 569), (565, 597, 598, 570), (566, 567, 572, 571), (567, 568, 573, 572), (568, 569, 574, 573), (569, 570, 575, 574), (570, 598, 599, 575), (527, 576, 581, 580), (576, 577, 582, 581), (577, 578, 583, 582), (578, 579, 584, 583), (579, 547, 548, 584), (580, 581, 586, 585), (581, 582, 587, 586), (582, 583, 588, 587), (583, 584, 589, 588), (584, 548, 549, 589), (585, 586, 591, 590), (586, 587, 592, 591), (587, 588, 593, 592), (588, 589, 594, 593), (589, 549, 550, 594), (590, 591, 596, 595), (591, 592, 597, 596), (592, 593, 598, 597), (593, 594, 599, 598), (594, 550, 551, 599), (551, 575, 599), (150, 0, 7, 153), (153, 7, 12, 154), (154, 12, 17, 155), (155, 17, 22, 156), (156, 22, 54, 196), (196, 54, 53, 191), (191, 53, 52, 186), (186, 52, 51, 181), (181, 51, 2, 151), (1, 75, 82, 27), (27, 82, 87, 28), (28, 87, 92, 29), (29, 92, 97, 30), (30, 97, 129, 70), (70, 129, 128, 65), (65, 128, 127, 60), (60, 127, 126, 55), (55, 126, 77, 2), (76, 225, 232, 102), (102, 232, 237, 103), (103, 237, 242, 104), (104, 242, 247, 105), (105, 247, 279, 145), (145, 279, 278, 140), (140, 278, 277, 135), (135, 277, 276, 130), (130, 276, 227, 77), (226, 152, 205, 252), (252, 205, 210, 253), (253, 210, 215, 254), (254, 215, 220, 255), (255, 220, 180, 295), (295, 180, 179, 290), (290, 179, 178, 285), (285, 178, 177, 280), (280, 177, 151, 227), (450, 150, 157, 453), (453, 157, 162, 454), (454, 162, 167, 455), (455, 167, 172, 456), (456, 172, 204, 496), (496, 204, 203, 491), (491, 203, 202, 486), (486, 202, 201, 481), (481, 201, 152, 451), (225, 525, 532, 228), (228, 532, 537, 229), (229, 537, 542, 230), (230, 542, 547, 231), (231, 547, 579, 271), (271, 579, 578, 266), (266, 578, 577, 261), (261, 577, 576, 256), (256, 576, 527, 226), (526, 452, 505, 552), (552, 505, 510, 553), (553, 510, 515, 554), (554, 515, 520, 555), (555, 520, 480, 595), (595, 480, 479, 590), (590, 479, 478, 585), (585, 478, 477, 580), (580, 477, 451, 527), (300, 450, 457, 303), (303, 457, 462, 304), (304, 462, 467, 305), (305, 467, 472, 306), (306, 472, 504, 346), (346, 504, 503, 341), (341, 503, 502, 336), (336, 502, 501, 331), (331, 501, 452, 301), (525, 375, 382, 528), (528, 382, 387, 529), (529, 387, 392, 530), (530, 392, 397, 531), (531, 397, 429, 571), (571, 429, 428, 566), (566, 428, 427, 561), (561, 427, 426, 556), (556, 426, 377, 526), (376, 302, 355, 402), (402, 355, 360, 403), (403, 360, 365, 404), (404, 365, 370, 405), (405, 370, 330, 445), (445, 330, 329, 440), (440, 329, 328, 435), (435, 328, 327, 430), (430, 327, 301, 377), (0, 300, 307, 3), (3, 307, 312, 4), (4, 312, 317, 5), (5, 317, 322, 6), (6, 322, 354, 46), (46, 354, 353, 41), (41, 353, 352, 36), (36, 352, 351, 31), (31, 351, 302, 1), (375, 76, 106, 378), (378, 106, 111, 379), (379, 111, 116, 380), (380, 116, 121, 381), (381, 121, 81, 421), (421, 81, 80, 416), (416, 80, 79, 411), (411, 79, 78, 406), (406, 78, 75, 376), (150, 450, 300, 0)])
me_008.use_remesh_preserve_volume = False
me_008.use_remesh_preserve_attributes = False
me_008.use_mirror_vertex_groups = False
me_008.update()
me_006 = bpy.data.meshes.new('円柱.006')
me_006.from_pydata([(0.0, 1.0, -1.0), (0.0, 1.0, 1.0), (0.1951, 0.9808, -1.0), (0.1951, 0.9808, 1.0), (0.3827, 0.9239, -1.0), (0.3827, 0.9239, 1.0), (0.5556, 0.8315, -1.0), (0.5556, 0.8315, 1.0), (0.7071, 0.7071, -1.0), (0.7071, 0.7071, 1.0), (0.8315, 0.5556, -1.0), (0.8315, 0.5556, 1.0), (0.9239, 0.3827, -1.0), (0.9239, 0.3827, 1.0), (0.9808, 0.1951, -1.0), (0.9808, 0.1951, 1.0), (1.0, 7.55e-08, -1.0), (1.0, 7.55e-08, 1.0), (0.9808, -0.1951, -1.0), (0.9808, -0.1951, 1.0), (0.9239, -0.3827, -1.0), (0.9239, -0.3827, 1.0), (0.8315, -0.5556, -1.0), (0.8315, -0.5556, 1.0), (0.7071, -0.7071, -1.0), (0.7071, -0.7071, 1.0), (0.5556, -0.8315, -1.0), (0.5556, -0.8315, 1.0), (0.3827, -0.9239, -1.0), (0.3827, -0.9239, 1.0), (0.1951, -0.9808, -1.0), (0.1951, -0.9808, 1.0), (-3.258e-07, -1.0, -1.0), (-3.258e-07, -1.0, 1.0), (-0.1951, -0.9808, -1.0), (-0.1951, -0.9808, 1.0), (-0.3827, -0.9239, -1.0), (-0.3827, -0.9239, 1.0), (-0.5556, -0.8315, -1.0), (-0.5556, -0.8315, 1.0), (-0.7071, -0.7071, -1.0), (-0.7071, -0.7071, 1.0), (-0.8315, -0.5556, -1.0), (-0.8315, -0.5556, 1.0), (-0.9239, -0.3827, -1.0), (-0.9239, -0.3827, 1.0), (-0.9808, -0.1951, -1.0), (-0.9808, -0.1951, 1.0), (-1.0, 9.656e-07, -1.0), (-1.0, 9.656e-07, 1.0), (-0.9808, 0.1951, -1.0), (-0.9808, 0.1951, 1.0), (-0.9239, 0.3827, -1.0), (-0.9239, 0.3827, 1.0), (-0.8315, 0.5556, -1.0), (-0.8315, 0.5556, 1.0), (-0.7071, 0.7071, -1.0), (-0.7071, 0.7071, 1.0), (-0.5556, 0.8315, -1.0), (-0.5556, 0.8315, 1.0), (-0.3827, 0.9239, -1.0), (-0.3827, 0.9239, 1.0), (-0.1951, 0.9808, -1.0), (-0.1951, 0.9808, 1.0)], [], [(0, 1, 3, 2), (2, 3, 5, 4), (4, 5, 7, 6), (6, 7, 9, 8), (8, 9, 11, 10), (10, 11, 13, 12), (12, 13, 15, 14), (14, 15, 17, 16), (16, 17, 19, 18), (18, 19, 21, 20), (20, 21, 23, 22), (22, 23, 25, 24), (24, 25, 27, 26), (26, 27, 29, 28), (28, 29, 31, 30), (30, 31, 33, 32), (32, 33, 35, 34), (34, 35, 37, 36), (36, 37, 39, 38), (38, 39, 41, 40), (40, 41, 43, 42), (42, 43, 45, 44), (44, 45, 47, 46), (46, 47, 49, 48), (48, 49, 51, 50), (50, 51, 53, 52), (52, 53, 55, 54), (54, 55, 57, 56), (56, 57, 59, 58), (58, 59, 61, 60), (3, 1, 63, 61, 59, 57, 55, 53, 51, 49, 47, 45, 43, 41, 39, 37, 35, 33, 31, 29, 27, 25, 23, 21, 19, 17, 15, 13, 11, 9, 7, 5), (60, 61, 63, 62), (62, 63, 1, 0), (0, 2, 4, 6, 8, 10, 12, 14, 16, 18, 20, 22, 24, 26, 28, 30, 32, 34, 36, 38, 40, 42, 44, 46, 48, 50, 52, 54, 56, 58, 60, 62)])
me_006.use_remesh_preserve_volume = False
me_006.use_remesh_preserve_attributes = False
me_006.use_mirror_vertex_groups = False
me_006.update()
me_007_1 = bpy.data.meshes.new('立方体.007')
me_007_1.from_pydata([(-1.0, -1.0, -1.0), (-1.0, -1.0, 1.0), (-1.0, 1.0, -1.0), (-1.0, 1.0, 1.0), (1.0, -1.0, -1.0), (1.0, -1.0, 1.0), (1.0, 1.0, -1.0), (1.0, 1.0, 1.0)], [], [(0, 1, 3, 2), (2, 3, 7, 6), (6, 7, 5, 4), (4, 5, 1, 0), (2, 6, 4, 0), (7, 3, 1, 5)])
me_007_1.use_remesh_preserve_volume = False
me_007_1.use_remesh_preserve_attributes = False
me_007_1.use_mirror_vertex_groups = False
me_007_1.update()
me_006_1 = bpy.data.meshes.new('立方体.006')
me_006_1.from_pydata([(-1.0, -1.0, -1.0), (-1.0, -1.0, 1.0), (-1.0, 1.0, -1.0), (-1.0, 1.0, 1.0), (1.0, -1.0, -1.0), (1.0, -1.0, 1.0), (1.0, 1.0, -1.0), (1.0, 1.0, 1.0)], [], [(0, 1, 3, 2), (2, 3, 7, 6), (6, 7, 5, 4), (4, 5, 1, 0), (2, 6, 4, 0), (7, 3, 1, 5)])
me_006_1.use_remesh_preserve_volume = False
me_006_1.use_remesh_preserve_attributes = False
me_006_1.use_mirror_vertex_groups = False
me_006_1.update()
me_005 = bpy.data.meshes.new('立方体.005')
me_005.from_pydata([(-1.0, -1.0, -1.0), (-1.0, -1.0, 1.0), (-1.0, 1.0, -1.0), (-1.0, 1.0, 1.0), (1.0, -1.0, -1.0), (1.0, -1.0, 1.0), (1.0, 1.0, -1.0), (1.0, 1.0, 1.0)], [], [(0, 1, 3, 2), (2, 3, 7, 6), (6, 7, 5, 4), (4, 5, 1, 0), (2, 6, 4, 0), (7, 3, 1, 5)])
me_005.use_remesh_preserve_volume = False
me_005.use_remesh_preserve_attributes = False
me_005.use_mirror_vertex_groups = False
me_005.update()
me_004 = bpy.data.meshes.new('立方体.004')
me_004.from_pydata([(-1.0, -1.0, -1.0), (-1.0, -1.0, 1.0), (-1.0, 1.0, -1.0), (-1.0, 1.0, 1.0), (1.0, -1.0, -1.0), (1.0, -1.0, 1.0), (1.0, 1.0, -1.0), (1.0, 1.0, 1.0)], [], [(0, 1, 3, 2), (2, 3, 7, 6), (6, 7, 5, 4), (4, 5, 1, 0), (2, 6, 4, 0), (7, 3, 1, 5)])
me_004.use_remesh_preserve_volume = False
me_004.use_remesh_preserve_attributes = False
me_004.use_mirror_vertex_groups = False
me_004.update()
me_003 = bpy.data.meshes.new('立方体.003')
me_003.from_pydata([(-1.0, -1.0, -1.0), (-1.0, -1.0, 1.0), (-1.0, 1.0, -1.0), (-1.0, 1.0, 1.0), (1.0, -1.0, -1.0), (1.0, -1.0, 1.0), (1.0, 1.0, -1.0), (1.0, 1.0, 1.0)], [], [(0, 1, 3, 2), (2, 3, 7, 6), (6, 7, 5, 4), (4, 5, 1, 0), (2, 6, 4, 0), (7, 3, 1, 5)])
me_003.use_remesh_preserve_volume = False
me_003.use_remesh_preserve_attributes = False
me_003.use_mirror_vertex_groups = False
me_003.update()
me_002 = bpy.data.meshes.new('立方体.002')
me_002.from_pydata([(-1.0, -1.0, -1.0), (-1.0, -1.0, 1.0), (-1.0, 1.0, -1.0), (-1.0, 1.0, 1.0), (1.0, -1.0, -1.0), (1.0, -1.0, 1.0), (1.0, 1.0, -1.0), (1.0, 1.0, 1.0)], [], [(0, 1, 3, 2), (2, 3, 7, 6), (6, 7, 5, 4), (4, 5, 1, 0), (2, 6, 4, 0), (7, 3, 1, 5)])
me_002.use_remesh_preserve_volume = False
me_002.use_remesh_preserve_attributes = False
me_002.use_mirror_vertex_groups = False
me_002.update()
me_005_1 = bpy.data.meshes.new('円柱.005')
me_005_1.from_pydata([(0.0, 1.0, -1.0), (0.0, 1.0, 1.0), (0.1951, 0.9808, -1.0), (0.1951, 0.9808, 1.0), (0.3827, 0.9239, -1.0), (0.3827, 0.9239, 1.0), (0.5556, 0.8315, -1.0), (0.5556, 0.8315, 1.0), (0.7071, 0.7071, -1.0), (0.7071, 0.7071, 1.0), (0.8315, 0.5556, -1.0), (0.8315, 0.5556, 1.0), (0.9239, 0.3827, -1.0), (0.9239, 0.3827, 1.0), (0.9808, 0.1951, -1.0), (0.9808, 0.1951, 1.0), (1.0, 7.55e-08, -1.0), (1.0, 7.55e-08, 1.0), (0.9808, -0.1951, -1.0), (0.9808, -0.1951, 1.0), (0.9239, -0.3827, -1.0), (0.9239, -0.3827, 1.0), (0.8315, -0.5556, -1.0), (0.8315, -0.5556, 1.0), (0.7071, -0.7071, -1.0), (0.7071, -0.7071, 1.0), (0.5556, -0.8315, -1.0), (0.5556, -0.8315, 1.0), (0.3827, -0.9239, -1.0), (0.3827, -0.9239, 1.0), (0.1951, -0.9808, -1.0), (0.1951, -0.9808, 1.0), (-3.258e-07, -1.0, -1.0), (-3.258e-07, -1.0, 1.0), (-0.1951, -0.9808, -1.0), (-0.1951, -0.9808, 1.0), (-0.3827, -0.9239, -1.0), (-0.3827, -0.9239, 1.0), (-0.5556, -0.8315, -1.0), (-0.5556, -0.8315, 1.0), (-0.7071, -0.7071, -1.0), (-0.7071, -0.7071, 1.0), (-0.8315, -0.5556, -1.0), (-0.8315, -0.5556, 1.0), (-0.9239, -0.3827, -1.0), (-0.9239, -0.3827, 1.0), (-0.9808, -0.1951, -1.0), (-0.9808, -0.1951, 1.0), (-1.0, 9.656e-07, -1.0), (-1.0, 9.656e-07, 1.0), (-0.9808, 0.1951, -1.0), (-0.9808, 0.1951, 1.0), (-0.9239, 0.3827, -1.0), (-0.9239, 0.3827, 1.0), (-0.8315, 0.5556, -1.0), (-0.8315, 0.5556, 1.0), (-0.7071, 0.7071, -1.0), (-0.7071, 0.7071, 1.0), (-0.5556, 0.8315, -1.0), (-0.5556, 0.8315, 1.0), (-0.3827, 0.9239, -1.0), (-0.3827, 0.9239, 1.0), (-0.1951, 0.9808, -1.0), (-0.1951, 0.9808, 1.0), (0.2146, 1.079, 1.0), (-1.187e-08, 1.1, 1.0), (0.421, 1.016, 1.0), (0.6111, 0.9146, 1.0), (0.7778, 0.7778, 1.0), (0.9146, 0.6111, 1.0), (1.016, 0.421, 1.0), (1.079, 0.2146, 1.0), (1.1, 5.455e-08, 1.0), (1.079, -0.2146, 1.0), (1.016, -0.421, 1.0), (0.9146, -0.6111, 1.0), (0.7778, -0.7778, 1.0), (0.6111, -0.9146, 1.0), (0.421, -1.016, 1.0), (0.2146, -1.079, 1.0), (-3.703e-07, -1.1, 1.0), (-0.2146, -1.079, 1.0), (-0.421, -1.016, 1.0), (-0.6111, -0.9146, 1.0), (-0.7778, -0.7778, 1.0), (-0.9146, -0.6111, 1.0), (-1.016, -0.421, 1.0), (-1.079, -0.2146, 1.0), (-1.1, 1.034e-06, 1.0), (-1.079, 0.2146, 1.0), (-1.016, 0.421, 1.0), (-0.9146, 0.6111, 1.0), (-0.7778, 0.7778, 1.0), (-0.6111, 0.9146, 1.0), (-0.421, 1.016, 1.0), (-0.2146, 1.079, 1.0), (0.2146, 1.079, 1.1), (-1.617e-09, 1.1, 1.1), (0.421, 1.016, 1.1), (0.6111, 0.9146, 1.1), (0.7778, 0.7778, 1.1), (0.9146, 0.6111, 1.1), (1.016, 0.421, 1.1), (1.079, 0.2146, 1.1), (1.1, 5.455e-08, 1.1), (1.079, -0.2146, 1.1), (1.016, -0.421, 1.1), (0.9146, -0.6111, 1.1), (0.7778, -0.7778, 1.1), (0.6111, -0.9146, 1.1), (0.421, -1.016, 1.1), (0.2146, -1.079, 1.1), (-3.6e-07, -1.1, 1.1), (-0.2146, -1.079, 1.1), (-0.421, -1.016, 1.1), (-0.6111, -0.9146, 1.1), (-0.7778, -0.7778, 1.1), (-0.9146, -0.6111, 1.1), (-1.016, -0.421, 1.1), (-1.079, -0.2146, 1.1), (-1.1, 1.034e-06, 1.1), (-1.079, 0.2146, 1.1), (-1.016, 0.421, 1.1), (-0.9146, 0.6111, 1.1), (-0.7778, 0.7778, 1.1), (-0.6111, 0.9146, 1.1), (-0.421, 1.016, 1.1), (-0.2146, 1.079, 1.1), (-1.187e-08, 1.1, -1.0), (0.2146, 1.079, -1.0), (0.421, 1.016, -1.0), (0.6111, 0.9146, -1.0), (0.7778, 0.7778, -1.0), (0.9146, 0.6111, -1.0), (1.016, 0.421, -1.0), (1.079, 0.2146, -1.0), (1.1, 5.455e-08, -1.0), (1.079, -0.2146, -1.0), (1.016, -0.421, -1.0), (0.9146, -0.6111, -1.0), (0.7778, -0.7778, -1.0), (0.6111, -0.9146, -1.0), (0.421, -1.016, -1.0), (0.2146, -1.079, -1.0), (-3.703e-07, -1.1, -1.0), (-0.2146, -1.079, -1.0), (-0.421, -1.016, -1.0), (-0.6111, -0.9146, -1.0), (-0.7778, -0.7778, -1.0), (-0.9146, -0.6111, -1.0), (-1.016, -0.421, -1.0), (-1.079, -0.2146, -1.0), (-1.1, 1.034e-06, -1.0), (-1.079, 0.2146, -1.0), (-1.016, 0.421, -1.0), (-0.9146, 0.6111, -1.0), (-0.7778, 0.7778, -1.0), (-0.6111, 0.9146, -1.0), (-0.421, 1.016, -1.0), (-0.2146, 1.079, -1.0), (-7.929e-09, 1.1, -1.1), (0.2146, 1.079, -1.1), (0.421, 1.016, -1.1), (0.6111, 0.9146, -1.1), (0.7778, 0.7778, -1.1), (0.9146, 0.6111, -1.1), (1.016, 0.421, -1.1), (1.079, 0.2146, -1.1), (1.1, 5.455e-08, -1.1), (1.079, -0.2146, -1.1), (1.016, -0.421, -1.1), (0.9146, -0.6111, -1.1), (0.7778, -0.7778, -1.1), (0.6111, -0.9146, -1.1), (0.421, -1.016, -1.1), (0.2146, -1.079, -1.1), (-3.664e-07, -1.1, -1.1), (-0.2146, -1.079, -1.1), (-0.421, -1.016, -1.1), (-0.6111, -0.9146, -1.1), (-0.7778, -0.7778, -1.1), (-0.9146, -0.6111, -1.1), (-1.016, -0.421, -1.1), (-1.079, -0.2146, -1.1), (-1.1, 1.034e-06, -1.1), (-1.079, 0.2146, -1.1), (-1.016, 0.421, -1.1), (-0.9146, 0.6111, -1.1), (-0.7778, 0.7778, -1.1), (-0.6111, 0.9146, -1.1), (-0.421, 1.016, -1.1), (-0.2146, 1.079, -1.1)], [], [(0, 1, 3, 2), (2, 3, 5, 4), (4, 5, 7, 6), (6, 7, 9, 8), (8, 9, 11, 10), (10, 11, 13, 12), (12, 13, 15, 14), (14, 15, 17, 16), (16, 17, 19, 18), (18, 19, 21, 20), (20, 21, 23, 22), (22, 23, 25, 24), (24, 25, 27, 26), (26, 27, 29, 28), (28, 29, 31, 30), (30, 31, 33, 32), (32, 33, 35, 34), (34, 35, 37, 36), (36, 37, 39, 38), (38, 39, 41, 40), (40, 41, 43, 42), (42, 43, 45, 44), (44, 45, 47, 46), (46, 47, 49, 48), (48, 49, 51, 50), (50, 51, 53, 52), (52, 53, 55, 54), (54, 55, 57, 56), (56, 57, 59, 58), (58, 59, 61, 60), (43, 41, 84, 85), (60, 61, 63, 62), (62, 63, 1, 0), (14, 16, 136, 135), (85, 84, 116, 117), (61, 59, 93, 94), (17, 15, 71, 72), (35, 33, 80, 81), (53, 51, 89, 90), (9, 7, 67, 68), (27, 25, 76, 77), (45, 43, 85, 86), (63, 61, 94, 95), (19, 17, 72, 73), (37, 35, 81, 82), (55, 53, 90, 91), (11, 9, 68, 69), (29, 27, 77, 78), (47, 45, 86, 87), (3, 1, 65, 64), (1, 63, 95, 65), (21, 19, 73, 74), (39, 37, 82, 83), (57, 55, 91, 92), (13, 11, 69, 70), (31, 29, 78, 79), (49, 47, 87, 88), (5, 3, 64, 66), (23, 21, 74, 75), (41, 39, 83, 84), (59, 57, 92, 93), (15, 13, 70, 71), (33, 31, 79, 80), (51, 49, 88, 89), (7, 5, 66, 67), (25, 23, 75, 76), (96, 97, 127, 126, 125, 124, 123, 122, 121, 120, 119, 118, 117, 116, 115, 114, 113, 112, 111, 110, 109, 108, 107, 106, 105, 104, 103, 102, 101, 100, 99, 98), (72, 71, 103, 104), (86, 85, 117, 118), (73, 72, 104, 105), (87, 86, 118, 119), (74, 73, 105, 106), (88, 87, 119, 120), (75, 74, 106, 107), (89, 88, 120, 121), (76, 75, 107, 108), (90, 89, 121, 122), (77, 76, 108, 109), (91, 90, 122, 123), (78, 77, 109, 110), (64, 65, 97, 96), (92, 91, 123, 124), (79, 78, 110, 111), (66, 64, 96, 98), (93, 92, 124, 125), (80, 79, 111, 112), (67, 66, 98, 99), (94, 93, 125, 126), (81, 80, 112, 113), (68, 67, 99, 100), (95, 94, 126, 127), (82, 81, 113, 114), (69, 68, 100, 101), (65, 95, 127, 97), (83, 82, 114, 115), (70, 69, 101, 102), (84, 83, 115, 116), (71, 70, 102, 103), (154, 155, 187, 186), (32, 34, 145, 144), (50, 52, 154, 153), (6, 8, 132, 131), (24, 26, 141, 140), (42, 44, 150, 149), (60, 62, 159, 158), (16, 18, 137, 136), (34, 36, 146, 145), (52, 54, 155, 154), (8, 10, 133, 132), (26, 28, 142, 141), (44, 46, 151, 150), (0, 2, 129, 128), (62, 0, 128, 159), (18, 20, 138, 137), (36, 38, 147, 146), (54, 56, 156, 155), (10, 12, 134, 133), (28, 30, 143, 142), (46, 48, 152, 151), (2, 4, 130, 129), (20, 22, 139, 138), (38, 40, 148, 147), (56, 58, 157, 156), (12, 14, 135, 134), (30, 32, 144, 143), (48, 50, 153, 152), (4, 6, 131, 130), (22, 24, 140, 139), (40, 42, 149, 148), (58, 60, 158, 157), (160, 161, 162, 163, 164, 165, 166, 167, 168, 169, 170, 171, 172, 173, 174, 175, 176, 177, 178, 179, 180, 181, 182, 183, 184, 185, 186, 187, 188, 189, 190, 191), (141, 142, 174, 173), (128, 129, 161, 160), (155, 156, 188, 187), (142, 143, 175, 174), (129, 130, 162, 161), (156, 157, 189, 188), (143, 144, 176, 175), (130, 131, 163, 162), (157, 158, 190, 189), (144, 145, 177, 176), (131, 132, 164, 163), (158, 159, 191, 190), (145, 146, 178, 177), (132, 133, 165, 164), (159, 128, 160, 191), (146, 147, 179, 178), (133, 134, 166, 165), (147, 148, 180, 179), (134, 135, 167, 166), (148, 149, 181, 180), (135, 136, 168, 167), (149, 150, 182, 181), (136, 137, 169, 168), (150, 151, 183, 182), (137, 138, 170, 169), (151, 152, 184, 183), (138, 139, 171, 170), (152, 153, 185, 184), (139, 140, 172, 171), (153, 154, 186, 185), (140, 141, 173, 172)])
me_005_1.use_remesh_preserve_volume = False
me_005_1.use_remesh_preserve_attributes = False
me_005_1.use_mirror_vertex_groups = False
me_005_1.update()
me_003_1 = bpy.data.meshes.new('円柱.003')
me_003_1.from_pydata([(1.11, -1.167, -0.6189), (1.09, -1.17, -0.4239), (1.083, 0.8294, -0.392), (1.032, -1.173, -0.2366), (1.025, 0.8262, -0.2047), (0.9387, -1.177, -0.06415), (0.9322, 0.8232, -0.03221), (0.8136, -1.179, 0.0868), (0.8071, 0.8204, 0.1187), (0.6616, -1.182, 0.2105), (0.6551, 0.8179, 0.2424), (0.4883, -1.184, 0.3021), (0.4818, 0.8159, 0.334), (0.3004, -1.185, 0.3581), (0.2939, 0.8144, 0.3901), (0.1052, -1.186, 0.3765), (0.09874, 0.8134, 0.4084), (-0.08976, -1.187, 0.3564), (-0.09626, 0.8131, 0.3883), (-0.2771, -1.186, 0.2986), (-0.2836, 0.8134, 0.3306), (-0.4496, -1.185, 0.2054), (-0.4561, 0.8144, 0.2374), (-0.6005, -1.184, 0.08041), (-0.607, 0.8159, 0.1124), (-0.7242, -1.182, -0.07167), (-0.7307, 0.8179, -0.03973), (-0.8159, -1.179, -0.245), (-0.8224, 0.8204, -0.213), (-0.8719, -1.177, -0.4328), (-0.8784, 0.8232, -0.4008), (-0.8903, -1.173, -0.6279), (1.109, -1.167, -0.627), (1.106, -0.007603, -0.6004), (1.103, 0.8325, -0.5811), (-0.8955, 0.826, -0.5822), (-0.8904, -1.146, -0.6275), (-0.8903, -1.173, -0.6281)], [], [(32, 33, 0), (1, 2, 4, 3), (3, 4, 6, 5), (5, 6, 8, 7), (7, 8, 10, 9), (9, 10, 12, 11), (11, 12, 14, 13), (13, 14, 16, 15), (15, 16, 18, 17), (17, 18, 20, 19), (19, 20, 22, 21), (21, 22, 24, 23), (23, 24, 26, 25), (25, 26, 28, 27), (27, 28, 30, 29), (34, 35, 30, 28, 26, 24, 22, 20, 18, 16, 14, 12, 10, 8, 6, 4, 2), (37, 32, 0, 1, 3, 5, 7, 9, 11, 13, 15, 17, 19, 21, 23, 25, 27, 29, 31), (31, 36, 37), (29, 30, 35, 36, 31), (0, 33, 34, 2, 1)])
me_003_1.use_remesh_preserve_volume = False
me_003_1.use_remesh_preserve_attributes = False
me_003_1.use_mirror_vertex_groups = False
me_003_1.update()
me_001 = bpy.data.meshes.new('円柱.001')
me_001.from_pydata([(6.12e-08, 0.4846, 0.5863), (0.0, 1.0, 1.679), (0.09455, 0.4753, 0.5863), (0.1951, 0.9808, 1.679), (0.1855, 0.4478, 0.5863), (0.3827, 0.9239, 1.679), (0.2693, 0.403, 0.5863), (0.5556, 0.8315, 1.679), (0.3427, 0.3427, 0.5863), (0.7071, 0.7071, 1.679), (0.403, 0.2693, 0.5863), (0.8315, 0.5556, 1.679), (0.4478, 0.1855, 0.5863), (0.9239, 0.3827, 1.679), (0.4753, 0.09455, 0.5863), (0.9808, 0.1951, 1.679), (0.4846, 1.835e-07, 0.5863), (1.0, 7.55e-08, 1.679), (0.4753, -0.09455, 0.5863), (0.9808, -0.1951, 1.679), (0.4478, -0.1855, 0.5863), (0.9239, -0.3827, 1.679), (0.403, -0.2693, 0.5863), (0.8315, -0.5556, 1.679), (0.3427, -0.3427, 0.5863), (0.7071, -0.7071, 1.679), (0.2693, -0.403, 0.5863), (0.5556, -0.8315, 1.679), (0.1855, -0.4478, 0.5863), (0.3827, -0.9239, 1.679), (0.09455, -0.4753, 0.5863), (0.1951, -0.9808, 1.679), (-9.672e-08, -0.4846, 0.5863), (-3.258e-07, -1.0, 1.679), (-0.09455, -0.4753, 0.5863), (-0.1951, -0.9808, 1.679), (-0.1855, -0.4478, 0.5863), (-0.3827, -0.9239, 1.679), (-0.2693, -0.403, 0.5863), (-0.5556, -0.8315, 1.679), (-0.3427, -0.3427, 0.5863), (-0.7071, -0.7071, 1.679), (-0.403, -0.2693, 0.5863), (-0.8315, -0.5556, 1.679), (-0.4478, -0.1855, 0.5863), (-0.9239, -0.3827, 1.679), (-0.4753, -0.09455, 0.5863), (-0.9808, -0.1951, 1.679), (-0.4846, 6.148e-07, 0.5863), (-1.0, 9.656e-07, 1.679), (-0.4753, 0.09455, 0.5863), (-0.9808, 0.1951, 1.679), (-0.4478, 0.1855, 0.5863), (-0.9239, 0.3827, 1.679), (-0.403, 0.2693, 0.5863), (-0.8315, 0.5556, 1.679), (-0.3427, 0.3427, 0.5863), (-0.7071, 0.7071, 1.679), (-0.2693, 0.403, 0.5863), (-0.5556, 0.8315, 1.679), (-0.1855, 0.4478, 0.5863), (-0.3827, 0.9239, 1.679), (-0.09455, 0.4753, 0.5863), (-0.1951, 0.9808, 1.679), (1.647e-08, 0.4846, 0.4405), (0.09455, 0.4753, 0.4405), (0.1855, 0.4478, 0.4405), (0.2693, 0.403, 0.4405), (0.3427, 0.3427, 0.4405), (0.403, 0.2693, 0.4405), (0.4478, 0.1855, 0.4405), (0.4753, 0.09455, 0.4405), (0.4846, 1.835e-07, 0.4405), (0.4753, -0.09455, 0.4405), (0.4478, -0.1855, 0.4405), (0.403, -0.2693, 0.4405), (0.3427, -0.3427, 0.4405), (0.2693, -0.403, 0.4405), (0.1855, -0.4478, 0.4405), (0.09455, -0.4753, 0.4405), (-1.414e-07, -0.4846, 0.4405), (-0.09455, -0.4753, 0.4405), (-0.1855, -0.4478, 0.4405), (-0.2693, -0.403, 0.4405), (-0.3427, -0.3427, 0.4405), (-0.403, -0.2693, 0.4405), (-0.4478, -0.1855, 0.4405), (-0.4753, -0.09455, 0.4405), (-0.4846, 6.148e-07, 0.4405), (-0.4753, 0.09455, 0.4405), (-0.4478, 0.1855, 0.4405), (-0.403, 0.2693, 0.4405), (-0.3427, 0.3427, 0.4405), (-0.2693, 0.403, 0.4405), (-0.1855, 0.4478, 0.4405), (-0.09455, 0.4753, 0.4405), (8.947e-09, 0.5365, 0.4405), (0.1047, 0.5262, 0.4405), (0.2053, 0.4956, 0.4405), (0.2981, 0.4461, 0.4405), (0.3793, 0.3793, 0.4405), (0.4461, 0.2981, 0.4405), (0.4956, 0.2053, 0.4405), (0.5262, 0.1047, 0.4405), (0.5365, 1.714e-07, 0.4405), (0.5262, -0.1047, 0.4405), (0.4956, -0.2053, 0.4405), (0.4461, -0.2981, 0.4405), (0.3793, -0.3793, 0.4405), (0.2981, -0.4461, 0.4405), (0.2053, -0.4956, 0.4405), (0.1047, -0.5262, 0.4405), (-1.659e-07, -0.5365, 0.4405), (-0.1047, -0.5262, 0.4405), (-0.2053, -0.4956, 0.4405), (-0.2981, -0.4461, 0.4405), (-0.3794, -0.3793, 0.4405), (-0.4461, -0.2981, 0.4405), (-0.4956, -0.2053, 0.4405), (-0.5262, -0.1047, 0.4405), (-0.5365, 6.489e-07, 0.4405), (-0.5262, 0.1047, 0.4405), (-0.4956, 0.2053, 0.4405), (-0.4461, 0.2981, 0.4405), (-0.3793, 0.3794, 0.4405), (-0.2981, 0.4461, 0.4405), (-0.2053, 0.4956, 0.4405), (-0.1047, 0.5262, 0.4405), (1.939e-08, 0.5365, 0.2225), (0.1047, 0.5262, 0.2225), (0.2053, 0.4956, 0.2225), (0.2981, 0.4461, 0.2225), (0.3793, 0.3793, 0.2225), (0.4461, 0.2981, 0.2225), (0.4956, 0.2053, 0.2225), (0.5262, 0.1047, 0.2225), (0.5365, 1.714e-07, 0.2225), (0.5262, -0.1047, 0.2225), (0.4956, -0.2053, 0.2225), (0.4461, -0.2981, 0.2225), (0.3793, -0.3793, 0.2225), (0.2981, -0.4461, 0.2225), (0.2053, -0.4956, 0.2225), (0.1047, -0.5262, 0.2225), (-1.554e-07, -0.5365, 0.2225), (-0.1047, -0.5262, 0.2225), (-0.2053, -0.4956, 0.2225), (-0.2981, -0.4461, 0.2225), (-0.3794, -0.3793, 0.2225), (-0.4461, -0.2981, 0.2225), (-0.4956, -0.2053, 0.2225), (-0.5262, -0.1047, 0.2225), (-0.5365, 6.489e-07, 0.2225), (-0.5262, 0.1047, 0.2225), (-0.4956, 0.2053, 0.2225), (-0.4461, 0.2981, 0.2225), (-0.3793, 0.3794, 0.2225), (-0.2981, 0.4461, 0.2225), (-0.2053, 0.4956, 0.2225), (-0.1047, 0.5262, 0.2225)], [], [(0, 1, 3, 2), (2, 3, 5, 4), (4, 5, 7, 6), (6, 7, 9, 8), (8, 9, 11, 10), (10, 11, 13, 12), (12, 13, 15, 14), (14, 15, 17, 16), (16, 17, 19, 18), (18, 19, 21, 20), (20, 21, 23, 22), (22, 23, 25, 24), (24, 25, 27, 26), (26, 27, 29, 28), (28, 29, 31, 30), (30, 31, 33, 32), (32, 33, 35, 34), (34, 35, 37, 36), (36, 37, 39, 38), (38, 39, 41, 40), (40, 41, 43, 42), (42, 43, 45, 44), (44, 45, 47, 46), (46, 47, 49, 48), (48, 49, 51, 50), (50, 51, 53, 52), (52, 53, 55, 54), (54, 55, 57, 56), (56, 57, 59, 58), (58, 59, 61, 60), (3, 1, 63, 61, 59, 57, 55, 53, 51, 49, 47, 45, 43, 41, 39, 37, 35, 33, 31, 29, 27, 25, 23, 21, 19, 17, 15, 13, 11, 9, 7, 5), (60, 61, 63, 62), (62, 63, 1, 0), (6, 8, 68, 67), (72, 73, 105, 104), (24, 26, 77, 76), (42, 44, 86, 85), (60, 62, 95, 94), (16, 18, 73, 72), (34, 36, 82, 81), (52, 54, 91, 90), (8, 10, 69, 68), (26, 28, 78, 77), (44, 46, 87, 86), (0, 2, 65, 64), (62, 0, 64, 95), (18, 20, 74, 73), (36, 38, 83, 82), (54, 56, 92, 91), (10, 12, 70, 69), (28, 30, 79, 78), (46, 48, 88, 87), (2, 4, 66, 65), (20, 22, 75, 74), (38, 40, 84, 83), (56, 58, 93, 92), (12, 14, 71, 70), (30, 32, 80, 79), (48, 50, 89, 88), (4, 6, 67, 66), (22, 24, 76, 75), (40, 42, 85, 84), (58, 60, 94, 93), (14, 16, 72, 71), (32, 34, 81, 80), (50, 52, 90, 89), (107, 108, 140, 139), (86, 87, 119, 118), (73, 74, 106, 105), (87, 88, 120, 119), (74, 75, 107, 106), (88, 89, 121, 120), (75, 76, 108, 107), (89, 90, 122, 121), (76, 77, 109, 108), (90, 91, 123, 122), (77, 78, 110, 109), (64, 65, 97, 96), (91, 92, 124, 123), (78, 79, 111, 110), (65, 66, 98, 97), (92, 93, 125, 124), (79, 80, 112, 111), (66, 67, 99, 98), (93, 94, 126, 125), (80, 81, 113, 112), (67, 68, 100, 99), (94, 95, 127, 126), (81, 82, 114, 113), (68, 69, 101, 100), (95, 64, 96, 127), (82, 83, 115, 114), (69, 70, 102, 101), (83, 84, 116, 115), (70, 71, 103, 102), (84, 85, 117, 116), (71, 72, 104, 103), (85, 86, 118, 117), (128, 129, 130, 131, 132, 133, 134, 135, 136, 137, 138, 139, 140, 141, 142, 143, 144, 145, 146, 147, 148, 149, 150, 151, 152, 153, 154, 155, 156, 157, 158, 159), (121, 122, 154, 153), (108, 109, 141, 140), (122, 123, 155, 154), (109, 110, 142, 141), (96, 97, 129, 128), (123, 124, 156, 155), (110, 111, 143, 142), (97, 98, 130, 129), (124, 125, 157, 156), (111, 112, 144, 143), (98, 99, 131, 130), (125, 126, 158, 157), (112, 113, 145, 144), (99, 100, 132, 131), (126, 127, 159, 158), (113, 114, 146, 145), (100, 101, 133, 132), (127, 96, 128, 159), (114, 115, 147, 146), (101, 102, 134, 133), (115, 116, 148, 147), (102, 103, 135, 134), (116, 117, 149, 148), (103, 104, 136, 135), (117, 118, 150, 149), (104, 105, 137, 136), (118, 119, 151, 150), (105, 106, 138, 137), (119, 120, 152, 151), (106, 107, 139, 138), (120, 121, 153, 152)])
me_001.use_remesh_preserve_volume = False
me_001.use_remesh_preserve_attributes = False
me_001.use_mirror_vertex_groups = False
me_001.update()
me_001_1 = bpy.data.meshes.new('立方体.001')
me_001_1.from_pydata([(-1.0, -1.0, 0.4795), (-1.0, -1.0, 0.9816), (-1.0, 1.0, 0.4795), (-1.0, 1.0, 0.9816), (1.0, -1.0, 0.4795), (1.0, -1.0, 0.9816), (1.0, 1.0, 0.4795), (1.0, 1.0, 0.9816)], [], [(0, 1, 3, 2), (2, 3, 7, 6), (6, 7, 5, 4), (4, 5, 1, 0), (2, 6, 4, 0), (7, 3, 1, 5)])
me_001_1.use_remesh_preserve_volume = False
me_001_1.use_remesh_preserve_attributes = False
me_001_1.use_mirror_vertex_groups = False
me_001_1.update()

# ---- curves / text
cu_nurbs___005 = bpy.data.curves.new('NURBSパス.005', 'CURVE')
cu_nurbs___005.dimensions = '3D'
_sp = cu_nurbs___005.splines.new('NURBS'); _sp.points.add(4)
_sp.points.foreach_set('co', [27.66, -29.24, -26.1, 1.0, 0.1903, -17.97, 2.191, 1.0, 19.4, -9.437, -8.786, 1.0, 15.65, -8.087, 16.74, 1.0, 12.42, -1.665, -2.431, 1.0])
_sp.order_u = 5
_sp.order_v = 0
_sp.use_endpoint_u = True
cu_nurbs___005.use_path = True
cu_nurbs___005.use_path_clamp = True
cu_nurbs___005.bevel_resolution = 0
cu_nurbs___005.fill_mode = 'HALF'
cu_nurbs___004 = bpy.data.curves.new('NURBSパス.004', 'CURVE')
cu_nurbs___004.dimensions = '3D'
_sp = cu_nurbs___004.splines.new('NURBS'); _sp.points.add(4)
_sp.points.foreach_set('co', [11.46, -23.85, 4.551, 1.0, 6.273, -3.139, -2.248, 1.0, 6.449, 0.0, 9.71, 1.0, 6.063, -24.77, 25.83, 1.0, 10.03, 4.761, 22.57, 1.0])
_sp.order_u = 5
_sp.order_v = 0
_sp.use_endpoint_u = True
cu_nurbs___004.use_path = True
cu_nurbs___004.use_path_clamp = True
cu_nurbs___004.bevel_resolution = 0
cu_nurbs___004.fill_mode = 'HALF'

# ---- objects
ob_x = bpy.data.objects.new('平面', me_x)
ob_nurbs___001 = bpy.data.objects.new('NURBSパス.001', cu_nurbs___005)
ob_001 = bpy.data.objects.new('ホースパーツ.001', me_007)
ob_009 = bpy.data.objects.new('立方体.009', me_012)
ob_008 = bpy.data.objects.new('立方体.008', me_011)
ob_007 = bpy.data.objects.new('立方体.007', me_008)
ob_001_1 = bpy.data.objects.new('円柱.001', me_006)
ob_006 = bpy.data.objects.new('立方体.006', me_007_1)
ob_005 = bpy.data.objects.new('立方体.005', me_006_1)
ob_004 = bpy.data.objects.new('立方体.004', me_005)
ob_003 = bpy.data.objects.new('立方体.003', me_004)
ob_002 = bpy.data.objects.new('立方体.002', me_003)
ob_001_2 = bpy.data.objects.new('立方体.001', me_002)
ob_nurbs = bpy.data.objects.new('NURBSパス', cu_nurbs___004)
ob_x_1 = bpy.data.objects.new('ホースパーツ', me_005_1)
ob_002_1 = bpy.data.objects.new('円柱.002', me_003_1)
ob_x_2 = bpy.data.objects.new('円柱', me_001)
ob_x_3 = bpy.data.objects.new('立方体', me_001_1)
ob_camera = bpy.data.objects.new('Camera', cam_camera)

# ---- transforms, parenting, visibility, modifiers, constraints
ob_x.location = (-0.7667, -0.3623, 3.011)
ob_x.rotation_euler = (-0.0, 1.571, 0.0)
ob_x.scale = (1.582, 0.3744, 1.0)
ob_x.lineart.crease_threshold = 0.0
ob_nurbs___001.location = (0.7088, 0.1942, 4.969)
ob_nurbs___001.rotation_euler = (0.0, -0.0, -1.288)
ob_nurbs___001.scale = (0.03572, 0.03572, 0.03572)
ob_nurbs___001.lineart.crease_threshold = 0.0
ob_001.location = (0.7749, -0.1895, 5.452)
ob_001.rotation_euler = (0.0, -0.0, -1.288)
ob_001.scale = (0.03572, 0.03572, 0.03572)
ob_001.lineart.crease_threshold = 0.0
_m = ob_001.modifiers.new('配列複製', 'ARRAY')
_m.count = 20
_m.constant_offset_displace = (0.0, 0.0, 0.0)
_m.relative_offset_displace = (0.0, 0.0, 1.0)
_m = ob_001.modifiers.new('カーブ', 'CURVE')
_m.object = ob_nurbs___001
_m.deform_axis = 'POS_Z'
ob_009.location = (0.2108, 0.2827, 2.386)
ob_009.scale = (0.2457, 0.0885, 0.3666)
ob_009.lineart.crease_threshold = 0.0
ob_008.location = (-0.5283, -0.4064, 3.002)
ob_008.scale = (0.2173, 0.2173, 0.2173)
ob_008.lineart.crease_threshold = 0.0
ob_007.location = (0.506, 0.2717, 2.402)
ob_007.scale = (0.2379, 0.08686, 0.3619)
ob_007.lineart.crease_threshold = 0.0
ob_001_1.location = (-0.5029, -0.3905, 3.604)
ob_001_1.scale = (0.2511, 0.2511, 0.3827)
ob_001_1.lineart.crease_threshold = 0.0
ob_006.location = (1.102, -1.105, 0.9378)
ob_006.scale = (0.05893, 0.05893, 0.5439)
ob_006.lineart.crease_threshold = 0.0
ob_005.location = (-0.5263, -1.105, 0.9378)
ob_005.scale = (0.05893, 0.05893, 0.5439)
ob_005.lineart.crease_threshold = 0.0
ob_004.location = (-0.5263, 0.5855, 0.9378)
ob_004.scale = (0.05893, 0.05893, 0.5439)
ob_004.lineart.crease_threshold = 0.0
ob_003.location = (1.15, 0.5855, 0.9378)
ob_003.scale = (0.05893, 0.05893, 0.5439)
ob_003.lineart.crease_threshold = 0.0
ob_002.location = (0.3126, -0.2243, 0.3116)
ob_002.scale = (1.0, 1.0, 0.08088)
ob_002.lineart.crease_threshold = 0.0
ob_001_2.location = (0.3126, -0.2243, 1.526)
ob_001_2.scale = (1.0, 1.0, 0.08088)
ob_001_2.lineart.crease_threshold = 0.0
ob_nurbs.location = (0.0448, -0.6406, 1.972)
ob_nurbs.scale = (0.03572, 0.03572, 0.03572)
ob_nurbs.lineart.crease_threshold = 0.0
ob_x_1.location = (0.4316, -0.6841, 2.454)
ob_x_1.scale = (0.03572, 0.03572, 0.03572)
ob_x_1.lineart.crease_threshold = 0.0
_m = ob_x_1.modifiers.new('配列複製', 'ARRAY')
_m.count = 20
_m.constant_offset_displace = (0.0, 0.0, 0.0)
_m.relative_offset_displace = (0.0, 0.0, 1.0)
_m = ob_x_1.modifiers.new('カーブ', 'CURVE')
_m.object = ob_nurbs
_m.deform_axis = 'POS_Z'
ob_002_1.location = (0.02445, -0.1178, 4.822)
ob_002_1.scale = (1.0, 1.0, 0.5936)
ob_002_1.lineart.crease_threshold = 0.0
ob_x_2.location = (0.1469, -0.2575, 2.707)
ob_x_2.scale = (0.7136, 0.7136, 0.7136)
ob_x_2.lineart.crease_threshold = 0.0
ob_x_3.location = (0.1288, -0.2746, 3.399)
ob_x_3.scale = (1.0, 1.0, 1.102)
ob_x_3.lineart.crease_threshold = 0.0
ob_camera.location = (7.481, -6.508, 9.463)
ob_camera.rotation_euler = (1.109, 0.0, 0.8149)
ob_camera.lock_rotations_4d = False
ob_camera.empty_display_type = 'ARROWS'
ob_camera.color = (0.0, 0.0, 0.0, 0.0)
ob_camera.display_type = 'WIRE'
ob_camera.lineart.crease_threshold = 0.0

# ---- collection membership
col_collection_1.objects.link(ob_x)
col_collection_1.objects.link(ob_nurbs___001)
col_collection_1.objects.link(ob_001)
col_collection_1.objects.link(ob_009)
col_collection_1.objects.link(ob_008)
col_collection_1.objects.link(ob_007)
col_collection_1.objects.link(ob_001_1)
col_collection_1.objects.link(ob_006)
col_collection_1.objects.link(ob_005)
col_collection_1.objects.link(ob_004)
col_collection_1.objects.link(ob_003)
col_collection_1.objects.link(ob_002)
col_collection_1.objects.link(ob_001_2)
col_collection_1.objects.link(ob_nurbs)
col_collection_1.objects.link(ob_x_1)
col_collection_1.objects.link(ob_002_1)
col_collection_1.objects.link(ob_x_2)
col_collection_1.objects.link(ob_x_3)
col_collection_1.objects.link(ob_camera)

# ---- scene / render settings (as saved in the file)
scene.camera = ob_camera
scene.frame_start = 1; scene.frame_end = 250; scene.frame_set(1)
scene.render.engine = 'BLENDER_EEVEE_NEXT'
scene.render.resolution_percentage = 50
scene.render.dither_intensity = 0.0
scene.cycles.use_denoising = False
scene.cycles.samples = 128
scene.cycles.sampling_pattern = 'TABULATED_SOBOL'
scene.cycles.light_sampling_threshold = 0.0
scene.cycles.use_adaptive_sampling = False
scene.cycles.use_light_tree = False
scene.cycles.blur_glossy = 0.0
scene.cycles.sample_clamp_indirect = 0.0
scene.view_settings.view_transform = 'Standard'
bpy.context.view_layer.update()

# ---- added for rendering (the .blend has no usable light): sun
light_auto_sun = bpy.data.lights.new('AutoSun', 'SUN')
light_auto_sun.energy = 3.0
light_auto_sun.angle = 0.0523599
ob_auto_sun = bpy.data.objects.new('AutoSun', light_auto_sun)
scene.collection.objects.link(ob_auto_sun)
ob_auto_sun.rotation_euler = (0.872665, 0.174533, 0.523599)
bpy.context.view_layer.update()
